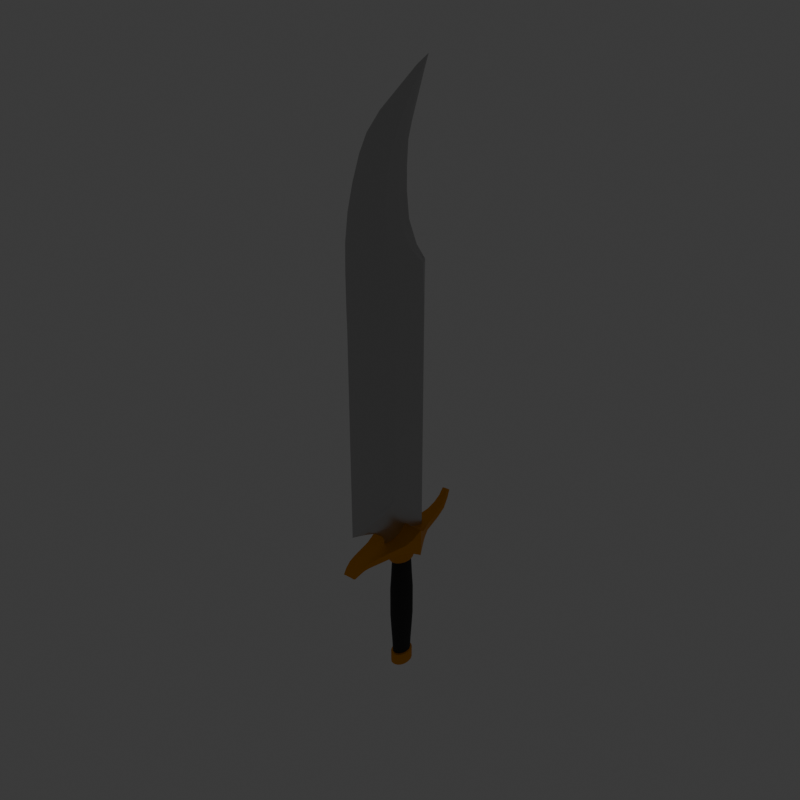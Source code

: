# Source: BowieKnifeNOTEXTURE_01.blend  (saved by Blender 4.5.90; exported with 4.5.12 LTS)
import bpy
from mathutils import Matrix  # noqa: F401  (used for matrix-valued properties, if any)

bpy.ops.wm.read_factory_settings(use_empty=True)
scene = bpy.context.scene
scene.name = 'Scene'

# ---- collections
col_collection = bpy.data.collections.new('Collection'); scene.collection.children.link(col_collection)

# ---- materials (node trees are filled in below, after node groups)
mat_material_003 = bpy.data.materials.new('Material.003')
mat_material_001 = bpy.data.materials.new('Material.001')
mat_material_002 = bpy.data.materials.new('Material.002')
mat_material_004 = bpy.data.materials.new('Material.004')
mat_material_006 = bpy.data.materials.new('Material.006')
mat_material_005 = bpy.data.materials.new('Material.005')
mat_material_013 = bpy.data.materials.new('Material.013')
mat_material_015 = bpy.data.materials.new('Material.015')
mat_material_016 = bpy.data.materials.new('Material.016')
mat_material_017 = bpy.data.materials.new('Material.017')
mat_material_018 = bpy.data.materials.new('Material.018')
mat_material_019 = bpy.data.materials.new('Material.019')
mat_material_020 = bpy.data.materials.new('Material.020')
mat_material_021 = bpy.data.materials.new('Material.021')

# ---- material node trees
mat_material_003.use_nodes = True; mat_material_003.node_tree.nodes.clear()
_N = mat_material_003.node_tree.nodes; _L = mat_material_003.node_tree.links
n0 = _N.new('ShaderNodeBsdfPrincipled'); n0.name = 'Principled BSDF'; n0.location = (10, 300)
n0.inputs[0].default_value = (0.5374, 0.5374, 0.5374, 1.0)
n0.inputs[1].default_value = 0.9016
n0.inputs[2].default_value = 0.3342
n1 = _N.new('ShaderNodeOutputMaterial'); n1.name = 'Material Output'; n1.location = (300, 300)
_L.new(n0.outputs[0], n1.inputs[0])
n1.is_active_output = True
mat_material_001.use_nodes = True; mat_material_001.node_tree.nodes.clear()
_N = mat_material_001.node_tree.nodes; _L = mat_material_001.node_tree.links
n0 = _N.new('ShaderNodeBsdfPrincipled'); n0.name = 'Principled BSDF'; n0.location = (10, 300)
n0.inputs[0].default_value = (0.4249, 0.4249, 0.4249, 1.0)
n0.inputs[1].default_value = 0.6477
n0.inputs[2].default_value = 0.5984
n1 = _N.new('ShaderNodeOutputMaterial'); n1.name = 'Material Output'; n1.location = (300, 300)
_L.new(n0.outputs[0], n1.inputs[0])
n1.is_active_output = True
mat_material_002.use_nodes = True; mat_material_002.node_tree.nodes.clear()
_N = mat_material_002.node_tree.nodes; _L = mat_material_002.node_tree.links
n0 = _N.new('ShaderNodeBsdfPrincipled'); n0.name = 'Principled BSDF'; n0.location = (10, 300)
n0.inputs[0].default_value = (0.3991, 0.3835, 0.3835, 1.0)
n0.inputs[1].default_value = 1.0
n0.inputs[2].default_value = 0.4983
n1 = _N.new('ShaderNodeOutputMaterial'); n1.name = 'Material Output'; n1.location = (300, 300)
n2 = _N.new('ShaderNodeTexNoise'); n2.name = 'Noise Texture'; n2.location = (-404, 209)
n2.inputs[2].default_value = -237.6
n2.inputs[3].default_value = 6.7
n2.inputs[4].default_value = 0.2667
n2.inputs[5].default_value = 5.2
n2.inputs[8].default_value = -1.0
_L.new(n0.outputs[0], n1.inputs[0])
n1.is_active_output = True
mat_material_004.use_nodes = True; mat_material_004.node_tree.nodes.clear()
_N = mat_material_004.node_tree.nodes; _L = mat_material_004.node_tree.links
n0 = _N.new('ShaderNodeBsdfPrincipled'); n0.name = 'Principled BSDF'; n0.location = (10, 300)
n0.inputs[0].default_value = (0.03193, 0.03193, 0.03193, 1.0)
n0.inputs[2].default_value = 0.8886
n1 = _N.new('ShaderNodeOutputMaterial'); n1.name = 'Material Output'; n1.location = (300, 300)
_L.new(n0.outputs[0], n1.inputs[0])
n1.is_active_output = True
mat_material_006.use_nodes = True; mat_material_006.node_tree.nodes.clear()
_N = mat_material_006.node_tree.nodes; _L = mat_material_006.node_tree.links
n0 = _N.new('ShaderNodeBsdfPrincipled'); n0.name = 'Principled BSDF'; n0.location = (10, 300)
n0.inputs[0].default_value = (0.111, 0.111, 0.111, 1.0)
n0.inputs[1].default_value = 0.5648
n1 = _N.new('ShaderNodeOutputMaterial'); n1.name = 'Material Output'; n1.location = (300, 300)
_L.new(n0.outputs[0], n1.inputs[0])
n1.is_active_output = True
mat_material_005.use_nodes = True; mat_material_005.node_tree.nodes.clear()
_N = mat_material_005.node_tree.nodes; _L = mat_material_005.node_tree.links
n0 = _N.new('ShaderNodeBsdfPrincipled'); n0.name = 'Principled BSDF'; n0.location = (10, 300)
n0.inputs[0].default_value = (0.02004, 0.02004, 0.02004, 1.0)
n0.inputs[27].default_value = (1.0, 0.844, 0.0574, 1.0)
n0.inputs[28].default_value = 8.7
n1 = _N.new('ShaderNodeOutputMaterial'); n1.name = 'Material Output'; n1.location = (300, 300)
_L.new(n0.outputs[0], n1.inputs[0])
n1.is_active_output = True
mat_material_013.use_nodes = True; mat_material_013.node_tree.nodes.clear()
_N = mat_material_013.node_tree.nodes; _L = mat_material_013.node_tree.links
n0 = _N.new('ShaderNodeBsdfPrincipled'); n0.name = 'Principled BSDF'; n0.location = (-200, 100)
n0.inputs[0].default_value = (0.8005, 0.3243, 0.000797, 1.0)
n0.inputs[1].default_value = 0.5699
n1 = _N.new('ShaderNodeOutputMaterial'); n1.name = 'Material Output'; n1.location = (200, 100)
_L.new(n0.outputs[0], n1.inputs[0])
n1.is_active_output = True
mat_material_015.use_nodes = True; mat_material_015.node_tree.nodes.clear()
_N = mat_material_015.node_tree.nodes; _L = mat_material_015.node_tree.links
n0 = _N.new('ShaderNodeBsdfPrincipled'); n0.name = 'Principled BSDF'; n0.location = (10, 300)
n0.inputs[0].default_value = (0.5374, 0.5374, 0.5374, 1.0)
n0.inputs[1].default_value = 0.9016
n0.inputs[2].default_value = 0.3342
n1 = _N.new('ShaderNodeOutputMaterial'); n1.name = 'Material Output'; n1.location = (300, 300)
_L.new(n0.outputs[0], n1.inputs[0])
n1.is_active_output = True
mat_material_016.use_nodes = True; mat_material_016.node_tree.nodes.clear()
_N = mat_material_016.node_tree.nodes; _L = mat_material_016.node_tree.links
n0 = _N.new('ShaderNodeBsdfPrincipled'); n0.name = 'Principled BSDF'; n0.location = (10, 300)
n0.inputs[0].default_value = (0.4249, 0.4249, 0.4249, 1.0)
n0.inputs[1].default_value = 0.6477
n0.inputs[2].default_value = 0.5984
n1 = _N.new('ShaderNodeOutputMaterial'); n1.name = 'Material Output'; n1.location = (300, 300)
_L.new(n0.outputs[0], n1.inputs[0])
n1.is_active_output = True
mat_material_017.use_nodes = True; mat_material_017.node_tree.nodes.clear()
_N = mat_material_017.node_tree.nodes; _L = mat_material_017.node_tree.links
n0 = _N.new('ShaderNodeBsdfPrincipled'); n0.name = 'Principled BSDF'; n0.location = (10, 300)
n0.inputs[0].default_value = (0.3991, 0.3835, 0.3835, 1.0)
n0.inputs[1].default_value = 1.0
n0.inputs[2].default_value = 0.4983
n1 = _N.new('ShaderNodeOutputMaterial'); n1.name = 'Material Output'; n1.location = (300, 300)
n2 = _N.new('ShaderNodeTexNoise'); n2.name = 'Noise Texture'; n2.location = (-404, 209)
n2.inputs[2].default_value = -237.6
n2.inputs[3].default_value = 6.7
n2.inputs[4].default_value = 0.2667
n2.inputs[5].default_value = 5.2
n2.inputs[8].default_value = -1.0
_L.new(n0.outputs[0], n1.inputs[0])
n1.is_active_output = True
mat_material_018.use_nodes = True; mat_material_018.node_tree.nodes.clear()
_N = mat_material_018.node_tree.nodes; _L = mat_material_018.node_tree.links
n0 = _N.new('ShaderNodeBsdfPrincipled'); n0.name = 'Principled BSDF'; n0.location = (10, 300)
n0.inputs[0].default_value = (0.03193, 0.03193, 0.03193, 1.0)
n0.inputs[2].default_value = 0.8886
n1 = _N.new('ShaderNodeOutputMaterial'); n1.name = 'Material Output'; n1.location = (300, 300)
_L.new(n0.outputs[0], n1.inputs[0])
n1.is_active_output = True
mat_material_019.use_nodes = True; mat_material_019.node_tree.nodes.clear()
_N = mat_material_019.node_tree.nodes; _L = mat_material_019.node_tree.links
n0 = _N.new('ShaderNodeBsdfPrincipled'); n0.name = 'Principled BSDF'; n0.location = (10, 300)
n0.inputs[0].default_value = (0.111, 0.111, 0.111, 1.0)
n0.inputs[1].default_value = 0.5648
n1 = _N.new('ShaderNodeOutputMaterial'); n1.name = 'Material Output'; n1.location = (300, 300)
_L.new(n0.outputs[0], n1.inputs[0])
n1.is_active_output = True
mat_material_020.use_nodes = True; mat_material_020.node_tree.nodes.clear()
_N = mat_material_020.node_tree.nodes; _L = mat_material_020.node_tree.links
n0 = _N.new('ShaderNodeBsdfPrincipled'); n0.name = 'Principled BSDF'; n0.location = (10, 300)
n0.inputs[0].default_value = (0.02004, 0.02004, 0.02004, 1.0)
n0.inputs[27].default_value = (1.0, 0.844, 0.0574, 1.0)
n0.inputs[28].default_value = 8.7
n1 = _N.new('ShaderNodeOutputMaterial'); n1.name = 'Material Output'; n1.location = (300, 300)
_L.new(n0.outputs[0], n1.inputs[0])
n1.is_active_output = True
mat_material_021.use_nodes = True; mat_material_021.node_tree.nodes.clear()
_N = mat_material_021.node_tree.nodes; _L = mat_material_021.node_tree.links
n0 = _N.new('ShaderNodeBsdfPrincipled'); n0.name = 'Principled BSDF'; n0.location = (-200, 100)
n0.inputs[0].default_value = (0.8005, 0.3243, 0.000797, 1.0)
n0.inputs[1].default_value = 0.5699
n1 = _N.new('ShaderNodeOutputMaterial'); n1.name = 'Material Output'; n1.location = (200, 100)
_L.new(n0.outputs[0], n1.inputs[0])
n1.is_active_output = True

# ---- world
world_world = bpy.data.worlds.new('World'); scene.world = world_world
world_world.use_nodes = True; world_world.node_tree.nodes.clear()
_N = world_world.node_tree.nodes; _L = world_world.node_tree.links
n0 = _N.new('ShaderNodeOutputWorld'); n0.name = 'World Output'; n0.location = (200, 100)
n1 = _N.new('ShaderNodeBackground'); n1.name = 'Background'; n1.location = (-200, 100)
n1.inputs[0].default_value = (0.05088, 0.05088, 0.05088, 1.0)
_L.new(n1.outputs[0], n0.inputs[0])
n0.is_active_output = True
world_world.color = (0.05088, 0.05088, 0.05088)
world_world.sun_shadow_jitter_overblur = 0.0

# ---- meshes
me_cube_002 = bpy.data.meshes.new('Cube.002')
me_cube_002.from_pydata([(-8.87e-09, 0.2738, 2.079), (-8.87e-09, 0.1827, 2.102), (0.1091, 0.2214, 2.089), (0.05677, 0.249, 2.084), (-8.87e-09, 0.3092, 1.286), (0.07642, 0.2033, 2.093), (-8.87e-09, -0.6855, 1.286), (0.2899, -0.1438, 1.287), (0.3483, 0.2295, 1.286), (-0.1057, -0.4707, 1.781), (-8.87e-09, 0.3287, 2.13), (-8.87e-09, 0.1855, 1.987), (-8.87e-09, -0.2624, 1.987), (0.2142, -0.276, 1.287), (-8.87e-09, 0.3114, 1.423), (-8.87e-09, -0.691, 1.423), (-8.87e-09, 0.1949, 1.491), (-8.87e-09, -0.6921, 1.491), (-8.87e-09, 0.3103, 1.354), (-0.2596, -0.3029, 1.78), (-8.87e-09, -0.6899, 1.354), (-8.87e-09, 0.06418, 1.693), (-8.87e-09, -0.6507, 1.693), (-8.87e-09, 0.08072, 1.868), (-8.87e-09, -0.5066, 1.868), (-8.87e-09, 0.09415, 1.592), (0.2301, -0.002316, 1.986), (-8.87e-09, -0.6865, 1.592), (0.118, 0.1179, 1.987), (0.1588, -0.07495, 1.986), (0.2997, -0.1636, 1.423), (0.3527, 0.2157, 1.423), (0.2066, -0.315, 1.423), (0.3046, -0.2151, 1.491), (0.2379, 0.06978, 1.491), (0.2096, -0.367, 1.491), (-0.1571, -0.0694, 1.781), (0.2948, -0.1438, 1.355), (0.3505, 0.2213, 1.355), (0.2036, -0.2948, 1.355), (0.3071, -0.2591, 1.693), (0.1576, -0.07128, 1.693), (0.2111, -0.392, 1.693), (0.3083, -0.178, 1.868), (0.1573, -0.02471, 1.868), (0.2118, -0.2948, 1.868), (-0.1091, 0.2214, 2.089), (-8.87e-09, 0.299, 0.3159), (-8.87e-09, -0.244, 0.3159), (0.3059, -0.2571, 1.592), (0.1924, -0.05311, 1.592), (0.2103, -0.405, 1.592), (0.2283, -0.1186, 0.316), (0.2563, -0.06512, 0.3161), (0.3332, 0.2329, 0.316), (-0.2114, -0.3653, 1.781), (-0.05677, 0.249, 2.084), (-0.3077, -0.2405, 1.78), (0.261, -0.1438, 0.5183), (-8.87e-09, 0.3021, 0.5185), (-8.87e-09, -0.6817, 0.4501), (0.3353, 0.2316, 0.5187), (0.1943, -0.2785, 0.4754), (-0.07642, 0.2033, 2.093), (-0.09431, -0.3027, 1.927), (0.2616, -0.1438, 0.5286), (-0.2614, -0.1438, 0.5232), (-0.1243, -0.2785, 0.4809), (-0.05856, -0.4907, 0.4632), (-0.2468, -0.173, 0.508), (-0.2299, -0.1425, 1.927), (-0.1392, 0.03934, 1.927), (-0.1874, -0.1929, 1.927), (0.2598, -0.1371, 0.423), (-8.87e-09, 0.3018, 0.4226), (-8.87e-09, -0.4893, 0.4226), (0.3348, 0.2316, 0.4229), (0.2283, -0.236, 0.4229), (-0.2724, -0.09214, 1.927), (0.2575, -0.06512, 0.3491), (-8.87e-09, 0.2993, 0.3488), (-8.87e-09, -0.2529, 0.3488), (0.3337, 0.2328, 0.3489), (0.2283, -0.1185, 0.349), (-0.1064, -0.2361, 0.3489), (-0.1299, -0.4165, 0.4228), (0.05856, -0.4907, 0.4632), (-8.87e-09, -0.2044, 0.3161), (-8.87e-09, 0.087, 0.316), (-8.87e-09, -0.1438, 0.3161), (-0.09158, -0.4907, 0.4573), (-0.1018, -0.4923, 1.355), (-0.2899, -0.1438, 1.287), (-0.3483, 0.2295, 1.286), (-0.2142, -0.276, 1.287), (0.2315, -0.172, 1.287), (0.2532, -0.2393, 1.423), (0.1944, -0.0326, 1.986), (-0.1048, -0.5295, 1.491), (0.09275, 0.2124, 2.091), (0.2492, -0.2193, 1.355), (0.2571, -0.291, 1.491), (0.2591, -0.3256, 1.693), (-0.1033, -0.503, 1.423), (-0.2301, -0.002316, 1.986), (0.2601, -0.2364, 1.868), (-0.118, 0.1179, 1.987), (0.2581, -0.331, 1.592), (0.2581, -0.08215, 0.3161), (-0.1588, -0.07495, 1.986), (-0.2997, -0.1636, 1.423), (0.2464, -0.173, 0.5029), (0.2468, -0.173, 0.508), (0.2598, -0.1691, 0.423), (-0.3527, 0.2157, 1.423), (0.2586, -0.08207, 0.349), (-0.2066, -0.315, 1.423), (-0.08067, -0.1627, 1.987), (-8.87e-09, -0.1646, 0.3161), (-0.1003, -0.4916, 1.286), (-0.3046, -0.2151, 1.491), (-0.2379, 0.06978, 1.491), (0.1052, -0.5457, 1.592), (0.1055, -0.5213, 1.693), (0.1059, -0.404, 1.868), (0.1064, -0.2275, 0.316), (0.04143, 0.193, 2.097), (0.1003, -0.4916, 1.286), (0.08067, -0.1627, 1.987), (0.1033, -0.503, 1.423), (0.1048, -0.5295, 1.491), (0.1018, -0.4923, 1.355), (0.09158, -0.4907, 0.4573), (-0.3356, 0.2315, 0.5236), (0.1299, -0.4165, 0.4228), (0.1064, -0.2361, 0.3489), (-8.87e-09, 0.1281, 1.928), (-8.87e-09, -0.4186, 1.928), (0.2724, -0.09214, 1.927), (0.1874, -0.1929, 1.927), (0.1392, 0.03934, 1.927), (-0.2096, -0.367, 1.491), (-0.04143, 0.193, 2.097), (-0.1064, -0.2275, 0.316), (-0.2948, -0.1438, 1.355), (0.2299, -0.1425, 1.927), (0.09431, -0.3027, 1.927), (-8.87e-09, 0.06435, 1.781), (-8.87e-09, -0.59, 1.781), (0.3077, -0.2405, 1.78), (-0.3505, 0.2213, 1.355), (-0.2036, -0.2948, 1.355), (-0.1059, -0.404, 1.868), (0.2114, -0.3653, 1.781), (0.1571, -0.0694, 1.781), (-0.1055, -0.5213, 1.693), (0.2596, -0.3029, 1.78), (0.1057, -0.4707, 1.781), (-0.3071, -0.2591, 1.693), (-0.1576, -0.07128, 1.693), (-0.2111, -0.392, 1.693), (-0.1052, -0.5457, 1.592), (-0.3083, -0.178, 1.868), (-0.1573, -0.02471, 1.868), (-0.2586, -0.08207, 0.349), (-0.2598, -0.1691, 0.423), (0.1243, -0.2785, 0.4809), (-0.2118, -0.2948, 1.868), (-0.3059, -0.2571, 1.592), (-0.1924, -0.05311, 1.592), (-0.2103, -0.405, 1.592), (-0.2283, -0.1186, 0.316), (-0.2563, -0.06512, 0.3161), (-0.3332, 0.2329, 0.316), (-0.261, -0.1438, 0.5183), (-0.3353, 0.2316, 0.5187), (-0.1943, -0.2785, 0.4754), (-0.2464, -0.173, 0.5029), (0.3356, 0.2316, 0.5236), (-8.87e-09, -0.6785, 0.456), (-8.87e-09, 0.3022, 0.5233), (-0.2598, -0.1371, 0.423), (-0.3348, 0.2316, 0.4229), (-0.2283, -0.236, 0.4229), (-0.2575, -0.06512, 0.3491), (-0.3337, 0.2328, 0.3489), (-0.2581, -0.08215, 0.3161), (-0.2581, -0.331, 1.592), (-0.2283, -0.1185, 0.349), (-0.2315, -0.172, 1.287), (-0.2601, -0.2364, 1.868), (-0.2591, -0.3256, 1.693), (-0.2532, -0.2393, 1.423), (-0.1944, -0.0326, 1.986), (-0.09275, 0.2124, 2.091), (-0.2492, -0.2193, 1.355), (-0.2571, -0.291, 1.491), (-8.87e-09, -0.2831, 0.3699), (-0.2589, -0.08203, 0.3696), (-0.2283, -0.1264, 0.3696), (-0.2581, -0.06512, 0.3696), (-0.1048, -0.2569, 0.37), (0.1048, -0.2569, 0.37), (-0.334, 0.2328, 0.3695), (0.2589, -0.08203, 0.3696), (0.2283, -0.1264, 0.3696), (0.334, 0.2328, 0.3695), (-8.87e-09, 0.2994, 0.3693), (0.2581, -0.06512, 0.3696), (0.2592, -0.08849, 0.4001), (-8.87e-09, 0.3017, 0.3997), (-8.87e-09, -0.3798, 0.4022), (0.3345, 0.2317, 0.4), (0.2283, -0.1802, 0.4), (-0.2592, -0.08849, 0.4001), (-0.3345, 0.2317, 0.4), (0.2595, -0.1148, 0.4001), (0.1183, -0.3386, 0.4023), (-0.1183, -0.3386, 0.4023), (-0.2283, -0.1802, 0.4), (-0.2595, -0.1148, 0.4001), (0.2614, -0.1438, 0.5232), (-8.87e-09, 0.3023, 0.5287), (-8.87e-09, -0.6786, 0.4619), (0.3356, 0.2315, 0.529), (0.07837, -0.2784, 0.4866), (-0.3356, 0.2315, 0.529), (0.03693, -0.4907, 0.469), (-0.03693, -0.4907, 0.469), (-0.07837, -0.2784, 0.4866), (-0.2616, -0.1438, 0.5286), (-0.2093, -0.173, 0.5135), (0.2093, -0.173, 0.5135), (0.2604, -0.1438, 0.4676), (-8.87e-09, 0.302, 0.4675), (-8.87e-09, -0.5888, 0.4373), (0.335, 0.2316, 0.4677), (0.2113, -0.2606, 0.4461), (-0.2604, -0.1438, 0.4676), (-0.2531, -0.1744, 0.4599), (-0.335, 0.2316, 0.4677), (0.2531, -0.1744, 0.4599), (0.1107, -0.4569, 0.437), (-0.2113, -0.2606, 0.4461), (-0.1107, -0.4569, 0.437), (0.471, -0.04494, 0.1328), (-0.471, -0.04494, 0.1328), (-6.791e-09, 0.1174, 0.1328), (-6.791e-09, -0.1174, 0.1328), (0.3607, -0.08303, 0.1328), (0.1956, -0.1085, 0.1328), (0.1956, 0.1085, 0.1328), (0.3607, 0.08303, 0.1328), (0.471, 0.04494, 0.1328), (0.5097, 0.0, 0.1328), (-0.3607, -0.08303, 0.1328), (-0.1956, -0.1085, 0.1328), (-0.1956, 0.1085, 0.1328), (-0.3607, 0.08303, 0.1328), (-0.471, 0.04494, 0.1328), (-0.5097, 0.0, 0.1328), (0.3617, -0.08325, -0.1338), (0.1962, -0.1088, -0.1338), (0.1962, 0.1088, -0.1338), (0.3617, 0.08325, -0.1338), (0.4722, 0.04506, -0.1338), (0.5111, 0.0, -0.1338), (-0.3617, -0.08325, -0.1338), (-0.1962, -0.1088, -0.1338), (-0.1962, 0.1088, -0.1338), (-0.3617, 0.08325, -0.1338), (0.4722, -0.04506, -0.1338), (-0.4722, 0.04506, -0.1338), (-6.791e-09, 0.1177, -0.1338), (-6.791e-09, -0.1177, -0.1338), (0.4285, -0.04089, 0.2108), (-0.5111, 0.0, -0.1338), (-6.791e-09, 0.1068, 0.2108), (-6.791e-09, -0.1068, 0.2108), (-0.4722, -0.04506, -0.1338), (0.3282, -0.07554, 0.2108), (0.178, -0.0987, 0.2108), (0.178, 0.0987, 0.2108), (0.3282, 0.07554, 0.2108), (0.4285, 0.04089, 0.2108), (0.4637, 0.0, 0.2108), (-0.4285, -0.04089, 0.2108), (-0.3282, -0.07554, 0.2108), (-0.178, -0.0987, 0.2108), (0.3282, -0.07554, -0.1955), (0.178, -0.0987, -0.1955), (0.178, 0.0987, -0.1955), (0.3282, 0.07554, -0.1955), (0.4285, 0.04089, -0.1955), (0.4637, 0.0, -0.1955), (-0.178, 0.0987, 0.2108), (-0.3282, 0.07554, 0.2108), (-0.4285, 0.04089, 0.2108), (-0.4637, 0.0, 0.2108), (0.4285, -0.04089, -0.1955), (-0.3282, -0.07554, -0.1955), (-6.791e-09, 0.1068, -0.1955), (-6.791e-09, -0.1068, -0.1955), (0.5172, -0.04935, -0.06327), (0.5172, -0.04935, 0.06327), (-0.178, -0.0987, -0.1955), (-0.178, 0.0987, -0.1955), (-6.791e-09, 0.1289, -0.06327), (-6.791e-09, 0.1289, 0.06327), (-6.791e-09, -0.1289, -0.06327), (-6.791e-09, -0.1289, 0.06327), (-0.3282, 0.07554, -0.1955), (-0.4285, 0.04089, -0.1955), (-0.4637, 0.0, -0.1955), (-0.4285, -0.04089, -0.1955), (0.3961, -0.09117, 0.06327), (0.3961, -0.09117, -0.06327), (0.2148, -0.1191, 0.06327), (0.2148, -0.1191, -0.06327), (0.2148, 0.1191, 0.06327), (0.2148, 0.1191, -0.06327), (0.3961, 0.09117, 0.06327), (0.3961, 0.09117, -0.06327), (0.5172, 0.04935, 0.06327), (0.5172, 0.04935, -0.06327), (0.5597, 0.0, 0.06327), (0.5597, 0.0, -0.06327), (-0.5172, -0.04935, -0.06327), (-0.5172, -0.04935, 0.06327), (-0.3961, -0.09117, 0.06327), (-0.3961, -0.09117, -0.06327), (0.3109, -0.07158, -0.244), (0.1687, -0.09352, -0.244), (0.1687, 0.09352, -0.244), (0.3109, 0.07158, -0.244), (0.406, 0.03874, -0.244), (0.4394, 0.0, -0.244), (-0.2148, -0.1191, 0.06327), (-0.2148, -0.1191, -0.06327), (-0.2148, 0.1191, 0.06327), (-0.2148, 0.1191, -0.06327), (0.406, -0.03874, -0.244), (-0.3961, 0.09117, 0.06327), (-6.791e-09, 0.1012, -0.244), (-6.791e-09, -0.1012, -0.244), (-0.3961, 0.09117, -0.06327), (-0.5172, 0.04935, 0.06327), (-0.5172, 0.04935, -0.06327), (-0.5597, 0.0, 0.06327), (-0.5597, 0.0, -0.06327), (-0.3109, -0.07158, -0.244), (-0.1687, -0.09352, -0.244), (-0.1687, 0.09352, -0.244), (-0.3109, 0.07158, -0.244), (-0.406, 0.03874, -0.244), (-0.4394, 0.0, -0.244), (-0.406, -0.03874, -0.244), (0.3742, -0.08613, -0.2463), (0.203, -0.1125, -0.2463), (0.203, 0.1125, -0.2463), (0.3742, 0.08613, -0.2463), (0.4886, 0.04662, -0.2463), (0.5287, 0.0, -0.2463), (0.4886, -0.04662, -0.2463), (-3.663e-09, 0.1218, -0.2463), (-3.663e-09, -0.1218, -0.2463), (-0.3742, -0.08613, -0.2463), (-0.203, -0.1125, -0.2463), (-0.203, 0.1125, -0.2463), (-0.3742, 0.08613, -0.2463), (-0.4886, 0.04662, -0.2463), (-0.5287, 0.0, -0.2463), (-0.4886, -0.04662, -0.2463), (0.3742, -0.08613, -0.2961), (0.203, -0.1125, -0.2961), (0.203, 0.1125, -0.2961), (0.3742, 0.08613, -0.2961), (0.4886, 0.04662, -0.2961), (0.5287, 0.0, -0.2961), (0.4886, -0.04662, -0.2961), (-3.663e-09, 0.1218, -0.2961), (-3.663e-09, -0.1218, -0.2961), (-0.3742, -0.08613, -0.2961), (-0.203, -0.1125, -0.2961), (-0.203, 0.1125, -0.2961), (-0.3742, 0.08613, -0.2961), (-0.4886, 0.04662, -0.2961), (-0.5287, 0.0, -0.2961), (-0.4886, -0.04662, -0.2961), (0.3333, -0.07673, -0.3018), (0.1808, -0.1003, -0.3018), (0.1808, 0.1003, -0.3018), (0.3333, 0.07673, -0.3018), (0.4352, 0.04153, -0.3018), (0.471, 0.0, -0.3018), (0.4352, -0.04153, -0.3018), (-3.021e-09, 0.1085, -0.3018), (-3.021e-09, -0.1085, -0.3018), (-0.3333, -0.07673, -0.3018), (-0.1808, -0.1003, -0.3018), (-0.1808, 0.1003, -0.3018), (-0.3333, 0.07673, -0.3018), (-0.4352, 0.04153, -0.3018), (-0.471, 0.0, -0.3018), (-0.4352, -0.04153, -0.3018), (0.4285, -0.04089, 0.2522), (-6.791e-09, 0.1068, 0.2522), (-6.791e-09, -0.1068, 0.2522), (0.3282, -0.07554, 0.2522), (0.178, -0.0987, 0.2522), (0.178, 0.0987, 0.2522), (0.3282, 0.07554, 0.2522), (0.4285, 0.04089, 0.2522), (0.4637, 0.0, 0.2522), (-0.4285, -0.04089, 0.2522), (-0.3282, -0.07554, 0.2522), (-0.178, -0.0987, 0.2522), (-0.178, 0.0987, 0.2522), (-0.3282, 0.07554, 0.2522), (-0.4285, 0.04089, 0.2522), (-0.4637, 0.0, 0.2522), (-6.789e-09, 0.3961, 0.3007), (-6.789e-09, -0.503, 0.3034), (-0.8094, -0.328, 0.3008), (-0.6199, -0.5045, 0.3033), (-0.3362, -0.503, 0.3034), (-0.4052, 0.395, 0.3007), (-0.6099, 0.2653, 0.3007), (-0.8755, 0.1685, 0.2961), (-1.402, -0.003463, 0.2648), (0.8094, -0.328, 0.3008), (0.6199, -0.5045, 0.3033), (0.3362, -0.503, 0.3034), (-6.789e-09, 0.3961, 0.3283), (0.4052, 0.395, 0.3007), (0.6099, 0.2653, 0.3007), (0.8755, 0.1685, 0.2961), (1.402, -0.003463, 0.2648), (-0.8094, -0.328, 0.3282), (-0.6199, -0.5045, 0.3256), (-0.4052, 0.395, 0.3283), (-0.6099, 0.2653, 0.3283), (-0.8755, 0.1685, 0.3338), (-1.402, -0.003463, 0.3794), (0.08183, 0.6606, 0.4001), (0.08183, 0.6964, 0.3912), (0.1052, 0.6164, 0.3711), (0.1052, 0.6566, 0.3612), (0.8094, -0.328, 0.3282), (0.6199, -0.5045, 0.3256), (0.1358, 0.5549, 0.3497), (0.4052, 0.395, 0.3283), (0.6099, 0.2653, 0.3283), (0.1358, 0.5878, 0.3281), (0.1613, 0.4661, 0.3345), (0.1613, 0.4895, 0.3088), (0.2026, 0.3955, 0.3283), (0.8755, 0.1685, 0.3338), (1.402, -0.003463, 0.3794), (-6.789e-09, -0.6173, 0.3023), (-0.2663, -0.6172, 0.3023), (-0.4909, -0.6186, 0.302), (-6.789e-09, -0.6377, 0.318), (-0.2663, -0.6377, 0.318), (-0.4909, -0.6375, 0.3181), (0.2026, 0.3955, 0.3007), (-6.789e-09, -0.7184, 0.2824), (-0.1865, -0.7184, 0.2824), (-0.3439, -0.7203, 0.2821), (-6.789e-09, -0.7409, 0.2881), (-0.1865, -0.7409, 0.2881), (-0.3439, -0.7427, 0.2879), (-0.08183, 0.6606, 0.4001), (-0.08183, 0.6964, 0.3912), (-0.3013, -0.5704, 0.3236), (-6.789e-09, -0.5704, 0.3236), (-0.5554, -0.5701, 0.3237), (-0.5554, -0.5604, 0.3041), (-0.3013, -0.5589, 0.3043), (-6.789e-09, -0.5589, 0.3043), (-0.4148, -0.6974, 0.3053), (-0.4148, -0.6742, 0.292), (-0.225, -0.7141, 0.2802), (-0.225, -0.6984, 0.305), (-6.789e-09, -0.7141, 0.2802), (-0.1052, 0.6164, 0.3711), (-6.789e-09, -0.6984, 0.305), (-0.1052, 0.6566, 0.3612), (-0.1358, 0.5549, 0.3497), (-0.1358, 0.5878, 0.3281), (-0.1613, 0.4661, 0.3345), (-0.1613, 0.4895, 0.3088), (0.2663, -0.6172, 0.3023), (0.4909, -0.6186, 0.302), (-0.2026, 0.3955, 0.3283), (-0.2026, 0.3955, 0.3007), (1.106, -0.1654, 0.3337), (1.106, -0.1654, 0.2961), (0.2663, -0.6377, 0.318), (0.4909, -0.6375, 0.3181), (0.1865, -0.7184, 0.2824), (0.3439, -0.7203, 0.2821), (0.1865, -0.7409, 0.2881), (0.3439, -0.7427, 0.2879), (0.3013, -0.5704, 0.3236), (0.5554, -0.5701, 0.3237), (0.5554, -0.5604, 0.3041), (0.3013, -0.5589, 0.3043), (0.4148, -0.6974, 0.3053), (0.4148, -0.6742, 0.292), (0.225, -0.7141, 0.2802), (0.225, -0.6984, 0.305), (-1.106, -0.1654, 0.3337), (-1.106, -0.1654, 0.2961), (-6.789e-09, 0.49, 0.3088), (-0.3226, 0.489, 0.3087), (-6.789e-09, 0.4666, 0.3346), (-0.3226, 0.4656, 0.3345), (0.3226, 0.4656, 0.3345), (0.3226, 0.489, 0.3087), (-6.789e-09, 0.5882, 0.3283), (-0.2715, 0.5873, 0.328), (-6.789e-09, 0.5554, 0.3499), (-0.2715, 0.5545, 0.3496), (0.2715, 0.5545, 0.3496), (0.2715, 0.5873, 0.328), (-6.789e-09, 0.6568, 0.3614), (-0.2104, 0.6563, 0.361), (-6.789e-09, 0.6166, 0.3713), (-0.2104, 0.6161, 0.3709), (0.2104, 0.6161, 0.3709), (0.2104, 0.6563, 0.361), (-6.789e-09, 0.6967, 0.3914), (-0.1637, 0.6961, 0.3911), (-6.789e-09, 0.6609, 0.4003), (-0.1637, 0.6603, 0.3999), (0.1637, 0.6603, 0.3999), (0.1637, 0.6961, 0.3911), (-0.7011, -0.003463, 0.3794), (-6.789e-09, -0.003463, 0.3794), (0.7011, -0.003463, 0.3794), (-0.5532, -0.1654, 0.3337), (-6.789e-09, -0.1654, 0.3337), (0.5532, -0.1654, 0.3337), (-0.4377, 0.1685, 0.3338), (-6.789e-09, 0.1685, 0.3338), (0.4377, 0.1685, 0.3338), (0.3336, -0.5047, 0.3253), (0.4262, -0.328, 0.3278), (-1.132e-08, -0.5047, 0.3252), (1.74e-08, -0.328, 0.3277), (-0.3336, -0.5047, 0.3253), (-0.4262, -0.328, 0.3278), (-0.3472, 0.2656, 0.3283), (-9.812e-09, 0.2658, 0.3283), (0.3472, 0.2656, 0.3283), (0.5532, -0.1654, 0.2961), (-6.789e-09, -0.1654, 0.2961), (-0.5532, -0.1654, 0.2961), (-0.7011, -0.003463, 0.2648), (-6.789e-09, -0.003463, 0.2648), (0.7011, -0.003463, 0.2648), (0.3531, 0.2656, 0.3007), (0.4504, 0.1686, 0.2961), (-8.301e-09, 0.2659, 0.3007), (-6.789e-09, 0.1687, 0.2961), (-0.3531, 0.2656, 0.3007), (-0.4504, 0.1686, 0.2961), (-0.4281, -0.3273, 0.3011), (-3.098e-08, -0.3274, 0.3012), (0.4281, -0.3273, 0.3011), (-1.254, -0.08443, 0.3486), (1.254, -0.08443, 0.3486), (-1.254, -0.08443, 0.2847), (1.254, -0.08443, 0.2847), (-0.6272, -0.08443, 0.3486), (-6.789e-09, -0.08443, 0.3486), (0.6272, -0.08443, 0.3486), (-0.6272, -0.08443, 0.2847), (-6.789e-09, -0.08443, 0.2847), (0.6272, -0.08443, 0.2847), (-1.139, 0.08253, 0.2847), (-1.139, 0.08253, 0.3486), (1.139, 0.08253, 0.2847), (1.139, 0.08253, 0.3486), (-0.5694, 0.08253, 0.3486), (-6.789e-09, 0.08253, 0.3486), (0.5694, 0.08253, 0.3486), (0.5758, 0.08256, 0.2847), (-6.789e-09, 0.08261, 0.2847), (-0.5758, 0.08256, 0.2847), (0.4285, -0.04089, 0.2108), (-6.791e-09, 0.1068, 0.2108), (-6.791e-09, -0.1068, 0.2108), (0.3282, -0.07554, 0.2108), (0.178, -0.0987, 0.2108), (0.178, 0.0987, 0.2108), (0.3282, 0.07554, 0.2108), (0.4285, 0.04089, 0.2108), (0.4637, 0.0, 0.2108), (-0.4285, -0.04089, 0.2108), (-0.3282, -0.07554, 0.2108), (-0.178, -0.0987, 0.2108), (-0.178, 0.0987, 0.2108), (-0.3282, 0.07554, 0.2108), (-0.4285, 0.04089, 0.2108), (-0.4637, 0.0, 0.2108), (0.5288, -0.05332, 0.2144), (-8.728e-09, 0.1289, 0.2144), (-8.728e-09, -0.1346, 0.2144), (0.405, -0.09609, 0.2144), (0.2197, -0.1247, 0.2144), (0.2197, 0.1189, 0.2144), (0.405, 0.09035, 0.2144), (0.5288, 0.04759, 0.2144), (0.5722, -0.002867, 0.2144), (0.5757, -0.0578, 0.2221), (-8.728e-09, 0.1406, 0.2221), (-8.728e-09, -0.1463, 0.2221), (0.4409, -0.1044, 0.2221), (0.2392, -0.1355, 0.2221), (0.2392, 0.1297, 0.2221), (0.4409, 0.09863, 0.2221), (0.5757, 0.05207, 0.2221), (0.6231, -0.002867, 0.2221), (0.6394, -0.1008, 0.2923), (-0.5288, -0.05332, 0.2144), (-8.455e-09, 0.2529, 0.2923), (-8.455e-09, -0.2587, 0.2923), (0.4897, -0.1838, 0.2923), (0.2656, -0.2393, 0.2923), (0.2656, 0.2336, 0.2923), (0.4897, 0.1781, 0.2923), (0.6394, 0.09507, 0.2923), (0.692, -0.002867, 0.2923), (-0.405, -0.09609, 0.2144), (-0.2197, -0.1247, 0.2144), (-0.2197, 0.1189, 0.2144), (-0.405, 0.09035, 0.2144), (-0.5288, 0.04759, 0.2144), (-0.5722, -0.002867, 0.2144), (0.6369, 0.003126, 0.2582), (0.5885, 0.0742, 0.2582), (0.5885, -0.06795, 0.2582), (-0.5757, -0.0578, 0.2221), (0.4507, -0.1282, 0.2582), (-8.728e-09, -0.1825, 0.2582), (0.4507, 0.1344, 0.2582), (0.2445, 0.1747, 0.2582), (-8.728e-09, 0.1888, 0.2582), (0.2445, -0.1684, 0.2582), (-0.4409, -0.1044, 0.2221), (-0.2392, -0.1355, 0.2221), (-0.2392, 0.1297, 0.2221), (-0.4409, 0.09863, 0.2221), (-0.5757, 0.05207, 0.2221), (-0.6231, -0.002867, 0.2221), (-0.6394, -0.1008, 0.2923), (-0.4897, -0.1838, 0.2923), (-0.2656, -0.2393, 0.2923), (-0.2656, 0.2336, 0.2923), (-0.4897, 0.1781, 0.2923), (-0.6394, 0.09507, 0.2923), (-0.692, -0.002867, 0.2923), (-0.6369, 0.003126, 0.2582), (-0.5885, 0.0742, 0.2582), (-0.5885, -0.06795, 0.2582), (-0.4507, -0.1282, 0.2582), (-0.4507, 0.1344, 0.2582), (-0.2445, 0.1747, 0.2582), (-0.2445, -0.1684, 0.2582), (0.6559, -0.1033, 0.3028), (-6.791e-09, 0.2595, 0.3028), (-6.791e-09, -0.2652, 0.3028), (0.5023, -0.1885, 0.3028), (0.2725, -0.2454, 0.3028), (0.2725, 0.2396, 0.3028), (0.5023, 0.1827, 0.3028), (0.6559, 0.09759, 0.3028), (0.7098, -0.002867, 0.3028), (-0.6559, -0.1033, 0.3028), (-0.5023, -0.1885, 0.3028), (-0.2725, -0.2454, 0.3028), (-0.2725, 0.2396, 0.3028), (-0.5023, 0.1827, 0.3028), (-0.6559, 0.09759, 0.3028), (-0.7098, -0.002867, 0.3028)], [], [(5, 99, 2, 10), (131, 39, 32, 129), (57, 36, 159, 158), (2, 3, 10), (61, 59, 180, 178), (47, 88, 173), (55, 9, 152, 167), (57, 158, 191, 19), (144, 150, 93, 92), (132, 62, 166, 86), (224, 222, 4, 8), (192, 195, 151, 116), (149, 40, 41, 154), (100, 39, 13, 95), (63, 10, 46, 194), (107, 51, 35, 101), (191, 187, 170, 160), (11, 0, 3, 28), (3, 0, 10), (131, 127, 13, 39), (37, 7, 8, 38), (242, 237, 62, 132), (33, 30, 31, 34), (115, 83, 52, 108), (1, 126, 5, 10), (70, 190, 167, 72), (187, 196, 141, 170), (30, 37, 38, 31), (18, 14, 31, 38), (126, 128, 29, 5), (173, 185, 80, 47), (98, 161, 170, 141), (4, 93, 150, 18), (101, 35, 32, 96), (120, 110, 192, 196), (227, 225, 13, 127), (136, 11, 28, 140), (146, 139, 29, 128), (99, 5, 29, 97), (147, 36, 163, 23), (96, 32, 39, 100), (14, 16, 34, 31), (226, 93, 4, 222), (175, 133, 180, 59), (122, 51, 42, 123), (130, 129, 32, 35), (194, 193, 109, 63), (161, 155, 160, 170), (91, 103, 116, 151), (4, 18, 38, 8), (2, 26, 28, 3), (142, 63, 109, 117), (147, 23, 44, 154), (171, 87, 48, 143), (40, 49, 50, 41), (130, 35, 51, 122), (25, 21, 41, 50), (49, 33, 34, 50), (46, 104, 193, 194), (195, 189, 94, 151), (244, 90, 176, 243), (110, 144, 195, 192), (138, 43, 44, 140), (145, 139, 45, 105), (156, 153, 42, 102), (102, 42, 51, 107), (164, 186, 171, 188), (46, 56, 106, 104), (16, 25, 50, 34), (66, 133, 175, 174), (184, 185, 173, 172), (1, 142, 117, 12), (66, 174, 177, 69), (104, 78, 70, 193), (56, 10, 0), (79, 53, 54, 82), (78, 71, 163, 162), (17, 98, 103, 15), (172, 173, 88, 89), (21, 159, 36, 147), (168, 169, 121, 120), (223, 6, 119, 228), (162, 57, 19, 190), (198, 164, 188, 199), (230, 226, 133, 66), (221, 58, 61, 178), (152, 64, 72, 167), (1, 10, 63, 142), (172, 89, 118, 186), (112, 166, 62, 111), (236, 234, 59, 61), (230, 66, 69, 231), (217, 134, 75, 211), (171, 143, 84, 188), (60, 179, 68, 90), (65, 221, 178, 224), (120, 121, 114, 110), (232, 225, 166, 112), (241, 237, 77, 113), (11, 106, 56, 0), (233, 73, 76, 236), (16, 121, 169, 25), (212, 210, 74, 76), (125, 135, 81, 48), (46, 10, 56), (238, 240, 182, 181), (54, 47, 80, 82), (158, 159, 169, 168), (90, 68, 67, 176), (20, 15, 103, 91), (208, 79, 82, 206), (157, 124, 24, 148), (143, 48, 81, 84), (47, 54, 88), (108, 52, 87, 118), (14, 114, 121, 16), (219, 218, 85, 183), (53, 89, 88, 54), (52, 125, 48, 87), (91, 151, 94, 119), (228, 119, 94, 229), (53, 108, 118, 89), (24, 137, 64, 152), (204, 205, 83, 115), (218, 211, 75, 85), (233, 241, 113, 73), (65, 232, 112, 221), (110, 114, 150, 144), (221, 112, 111, 58), (208, 204, 115, 79), (136, 71, 106, 11), (239, 165, 183, 243), (215, 182, 74, 210), (60, 132, 86, 179), (64, 117, 109, 72), (40, 102, 107, 49), (149, 156, 102, 40), (138, 145, 105, 43), (196, 192, 116, 141), (240, 175, 59, 234), (30, 96, 100, 37), (2, 99, 97, 26), (33, 101, 96, 30), (79, 115, 108, 53), (49, 107, 101, 33), (37, 100, 95, 7), (144, 92, 189, 195), (18, 150, 114, 14), (153, 45, 124, 157), (52, 83, 135, 125), (213, 77, 134, 217), (200, 203, 185, 184), (17, 130, 122, 27), (17, 15, 129, 130), (27, 122, 123, 22), (137, 146, 128, 12), (223, 227, 127, 6), (1, 12, 128, 126), (235, 242, 132, 60), (20, 6, 127, 131), (20, 131, 129, 15), (24, 124, 146, 137), (26, 97, 145, 138), (19, 191, 160, 55), (25, 169, 159, 21), (155, 22, 148, 9), (97, 29, 139, 145), (26, 138, 140, 28), (124, 45, 139, 146), (23, 136, 140, 44), (98, 141, 116, 103), (69, 177, 176, 67), (42, 153, 157, 123), (43, 105, 156, 149), (158, 168, 187, 191), (9, 148, 24, 152), (123, 157, 148, 22), (190, 19, 55, 167), (184, 172, 186, 164), (105, 45, 153, 156), (21, 147, 154, 41), (186, 118, 87, 171), (43, 149, 154, 44), (78, 162, 190, 70), (238, 181, 165, 239), (231, 69, 67, 229), (20, 91, 119, 6), (27, 22, 155, 161), (137, 12, 117, 64), (17, 27, 161, 98), (235, 60, 90, 244), (201, 84, 81, 197), (162, 163, 36, 57), (23, 163, 71, 136), (160, 155, 9, 55), (193, 70, 72, 109), (104, 106, 71, 78), (168, 120, 196, 187), (200, 184, 164, 198), (219, 220, 198, 199), (135, 83, 205, 202), (185, 203, 207, 80), (82, 80, 207, 206), (84, 201, 199, 188), (218, 219, 199, 201), (211, 218, 201, 197), (217, 211, 197, 202), (213, 217, 202, 205), (81, 135, 202, 197), (216, 213, 205, 204), (209, 216, 204, 208), (181, 182, 215, 214), (212, 209, 208, 206), (73, 113, 216, 209), (210, 212, 206, 207), (215, 210, 207, 203), (214, 215, 203, 200), (113, 77, 213, 216), (73, 209, 212, 76), (220, 214, 200, 198), (165, 220, 219, 183), (181, 214, 220, 165), (189, 231, 229, 94), (179, 86, 227, 223), (7, 95, 232, 65), (68, 228, 229, 67), (95, 13, 225, 232), (7, 65, 224, 8), (92, 230, 231, 189), (92, 93, 226, 230), (179, 223, 228, 68), (133, 226, 222, 180), (86, 166, 225, 227), (178, 180, 222, 224), (75, 235, 244, 85), (174, 238, 239, 177), (75, 134, 242, 235), (182, 240, 234, 74), (177, 239, 243, 176), (58, 111, 241, 233), (174, 175, 240, 238), (58, 233, 236, 61), (111, 62, 237, 241), (76, 74, 234, 236), (85, 244, 243, 183), (134, 77, 237, 242), (285, 254, 253, 284), (280, 249, 245, 275), (283, 252, 251, 282), (281, 250, 249, 280), (338, 330, 267, 268), (296, 295, 257, 258), (284, 253, 252, 283), (345, 340, 269, 270), (287, 286, 246, 255), (298, 297, 259, 260), (288, 287, 255, 256), (272, 270, 311, 312), (318, 262, 261, 316), (322, 264, 263, 320), (299, 294, 266, 271), (349, 347, 272, 276), (319, 308, 247, 251), (302, 290, 262, 274), (279, 327, 349, 276), (309, 310, 337, 338), (324, 265, 264, 322), (268, 267, 300, 305), (327, 328, 348, 349), (270, 269, 306, 311), (304, 325, 254, 245), (316, 261, 271, 303), (326, 266, 265, 324), (311, 306, 352, 353), (312, 311, 353, 354), (305, 300, 350, 351), (300, 314, 356, 350), (248, 250, 281, 278), (291, 301, 273, 263), (297, 296, 258, 259), (245, 254, 285, 275), (344, 332, 290, 302), (251, 247, 277, 282), (341, 336, 294, 299), (302, 274, 268, 305), (314, 279, 276, 313), (328, 246, 260, 348), (347, 345, 270, 272), (265, 293, 292, 264), (330, 327, 279, 267), (262, 290, 289, 261), (264, 292, 291, 263), (261, 289, 299, 271), (266, 294, 293, 265), (310, 317, 250, 248), (274, 262, 318, 309), (309, 318, 317, 310), (254, 325, 323, 253), (325, 326, 324, 323), (249, 315, 304, 245), (315, 316, 303, 304), (271, 266, 326, 303), (303, 326, 325, 304), (276, 272, 312, 313), (267, 279, 314, 300), (260, 259, 346, 348), (255, 246, 328, 329), (246, 286, 298, 260), (253, 323, 321, 252), (323, 324, 322, 321), (310, 248, 256, 337), (274, 309, 338, 268), (348, 346, 347, 349), (329, 328, 327, 330), (248, 278, 288, 256), (252, 321, 319, 251), (321, 322, 320, 319), (250, 317, 315, 249), (317, 318, 316, 315), (344, 302, 305, 351), (356, 314, 313, 355), (333, 343, 301, 291), (263, 273, 307, 320), (258, 257, 339, 342), (259, 258, 342, 346), (346, 342, 345, 347), (256, 255, 329, 337), (342, 339, 340, 345), (293, 335, 334, 292), (337, 329, 330, 338), (290, 332, 331, 289), (292, 334, 333, 291), (289, 331, 341, 299), (294, 336, 335, 293), (320, 307, 308, 319), (313, 312, 354, 355), (339, 308, 307, 340), (340, 307, 273, 269), (306, 301, 343, 352), (295, 277, 247, 257), (269, 273, 301, 306), (257, 247, 308, 339), (335, 336, 362, 361), (334, 335, 361, 360), (354, 353, 369, 370), (336, 341, 363, 362), (350, 356, 372, 366), (352, 343, 364, 368), (332, 344, 365, 358), (355, 354, 370, 371), (351, 350, 366, 367), (331, 332, 358, 357), (356, 355, 371, 372), (353, 352, 368, 369), (333, 334, 360, 359), (343, 333, 359, 364), (341, 331, 357, 363), (344, 351, 367, 365), (362, 363, 379, 378), (372, 371, 387, 388), (358, 365, 381, 374), (371, 370, 386, 387), (360, 361, 377, 376), (366, 372, 388, 382), (357, 358, 374, 373), (369, 368, 384, 385), (359, 360, 376, 375), (364, 359, 375, 380), (363, 357, 373, 379), (365, 367, 383, 381), (361, 362, 378, 377), (367, 366, 382, 383), (368, 364, 380, 384), (370, 369, 385, 386), (379, 373, 389, 395), (381, 383, 399, 397), (377, 378, 394, 393), (383, 382, 398, 399), (384, 380, 396, 400), (386, 385, 401, 402), (378, 379, 395, 394), (388, 387, 403, 404), (374, 381, 397, 390), (387, 386, 402, 403), (376, 377, 393, 392), (382, 388, 404, 398), (373, 374, 390, 389), (385, 384, 400, 401), (375, 376, 392, 391), (380, 375, 391, 396), (398, 404, 403, 402, 401, 400, 396, 391, 392, 393, 394, 395, 389, 390, 397, 399), (278, 281, 409, 407), (287, 288, 416, 415), (275, 285, 413, 405), (284, 283, 411, 412), (295, 296, 418, 417), (281, 280, 408, 409), (298, 286, 414, 420), (288, 278, 407, 416), (283, 282, 410, 411), (286, 287, 415, 414), (277, 295, 417, 406), (296, 297, 419, 418), (280, 275, 405, 408), (297, 298, 420, 419), (282, 277, 406, 410), (285, 284, 412, 413), (417, 418, 419, 420, 414, 415, 416, 407, 409, 408, 405, 413, 412, 411, 410, 406), (499, 508, 509, 493), (493, 509, 510, 492), (492, 510, 484, 459), (426, 427, 441, 440), (474, 476, 464, 463), (475, 474, 463, 462), (427, 428, 442, 441), (451, 434, 519, 518), (583, 584, 458, 437), (423, 424, 439, 438), (475, 462, 498, 504), (588, 563, 436, 583), (435, 452, 457, 436), (504, 498, 499, 505), (434, 451, 452, 435), (513, 423, 438, 512), (426, 440, 517, 515), (497, 496, 448, 430), (430, 448, 449, 431), (433, 456, 454, 516), (434, 465, 455, 519), (522, 450, 446, 528), (519, 455, 453, 525), (505, 499, 493, 506), (482, 484, 466, 467), (483, 480, 471, 470), (481, 482, 467, 468), (516, 454, 450, 522), (476, 477, 461, 464), (525, 453, 447, 531), (477, 478, 460, 461), (510, 500, 466, 484), (478, 479, 459, 460), (532, 534, 444, 445), (468, 467, 470, 471), (531, 447, 445, 537), (467, 466, 469, 470), (486, 483, 470, 469), (508, 503, 501, 509), (480, 481, 468, 471), (506, 493, 492, 507), (432, 507, 479, 422), (486, 469, 502, 511), (425, 422, 479, 478), (511, 502, 503, 508), (424, 425, 478, 477), (528, 446, 444, 534), (439, 424, 477, 476), (509, 501, 500, 510), (500, 502, 469, 466), (431, 506, 507, 432), (507, 492, 459, 479), (464, 461, 481, 480), (449, 505, 506, 431), (462, 463, 483, 486), (461, 460, 482, 481), (463, 464, 480, 483), (460, 459, 484, 482), (501, 503, 502, 500), (498, 511, 508, 499), (462, 486, 511, 498), (421, 495, 491, 514), (440, 494, 490, 517), (574, 572, 496, 497), (523, 488, 485, 529), (514, 491, 489, 520), (587, 540, 458, 584), (517, 490, 488, 523), (526, 487, 473, 532), (520, 489, 487, 526), (573, 513, 512, 571), (532, 473, 472, 534), (529, 485, 472, 535), (580, 561, 437, 574), (515, 517, 523, 521), (518, 519, 525, 524), (456, 451, 518, 454), (495, 426, 515, 491), (465, 421, 514, 455), (494, 433, 516, 490), (450, 524, 530, 446), (488, 522, 528, 485), (491, 515, 521, 489), (455, 514, 520, 453), (490, 516, 522, 488), (454, 518, 524, 450), (487, 527, 533, 473), (527, 529, 535, 533), (524, 525, 531, 530), (521, 523, 529, 527), (489, 521, 527, 487), (453, 520, 526, 447), (473, 533, 535, 472), (445, 444, 536, 537), (447, 526, 532, 445), (485, 528, 534, 472), (446, 530, 536, 444), (530, 531, 537, 536), (577, 572, 458, 540), (582, 443, 538, 585), (585, 538, 539, 586), (586, 539, 540, 587), (581, 590, 559, 429), (571, 575, 538, 443), (575, 576, 539, 538), (576, 577, 540, 539), (449, 547, 504, 505), (547, 549, 475, 504), (549, 551, 474, 475), (551, 439, 476, 474), (448, 548, 547, 449), (548, 550, 549, 547), (550, 552, 551, 549), (552, 438, 439, 551), (496, 543, 548, 448), (543, 542, 550, 548), (542, 541, 552, 550), (541, 512, 438, 552), (441, 553, 494, 440), (553, 554, 433, 494), (554, 555, 456, 433), (555, 452, 451, 456), (442, 544, 553, 441), (544, 545, 554, 553), (545, 546, 555, 554), (546, 457, 452, 555), (573, 429, 559, 578), (578, 559, 560, 579), (579, 560, 561, 580), (590, 567, 565, 589), (589, 565, 563, 588), (435, 562, 465, 434), (562, 564, 421, 465), (564, 566, 495, 421), (566, 427, 426, 495), (436, 563, 562, 435), (563, 565, 564, 562), (565, 567, 566, 564), (567, 428, 427, 566), (513, 558, 568, 423), (558, 557, 569, 568), (557, 556, 570, 569), (556, 497, 430, 570), (423, 568, 425, 424), (568, 569, 422, 425), (569, 570, 432, 422), (570, 430, 431, 432), (581, 429, 443, 582), (557, 579, 580, 556), (558, 578, 579, 557), (513, 573, 578, 558), (542, 543, 577, 576), (541, 542, 576, 575), (512, 541, 575, 571), (543, 496, 572, 577), (556, 580, 574, 497), (429, 573, 571, 443), (437, 458, 572, 574), (428, 581, 582, 442), (560, 589, 588, 561), (559, 590, 589, 560), (428, 567, 590, 581), (545, 586, 587, 546), (544, 585, 586, 545), (442, 582, 585, 544), (546, 587, 584, 457), (561, 588, 583, 437), (436, 457, 584, 583), (635, 626, 600, 601), (593, 609, 636, 602), (614, 598, 597, 613), (600, 626, 640, 606), (611, 595, 594, 610), (613, 597, 596, 612), (610, 594, 591, 607), (615, 599, 598, 614), (639, 638, 604, 605), (640, 639, 605, 606), (636, 635, 601, 602), (638, 637, 603, 604), (593, 595, 611, 609), (591, 599, 615, 607), (640, 656, 655, 639), (610, 607, 616, 619), (638, 654, 653, 637), (613, 612, 621, 622), (635, 651, 644, 626), (611, 610, 619, 620), (636, 652, 651, 635), (626, 644, 656, 640), (609, 611, 620, 618), (609, 618, 652, 636), (596, 592, 608, 612), (614, 613, 622, 623), (639, 655, 654, 638), (615, 614, 623, 624), (607, 615, 624, 616), (668, 661, 660, 669), (641, 642, 633, 634), (643, 641, 634, 625), (646, 628, 659, 670), (645, 643, 625, 629), (647, 648, 631, 632), (664, 663, 662, 665), (650, 645, 629, 630), (655, 665, 668, 654), (652, 670, 667, 651), (646, 650, 630, 628), (654, 668, 669, 653), (612, 608, 617, 621), (642, 647, 632, 633), (651, 667, 666, 644), (644, 666, 664, 656), (623, 622, 647, 642), (648, 649, 627, 631), (656, 664, 665, 655), (618, 620, 650, 646), (618, 646, 670, 652), (620, 619, 645, 650), (666, 657, 663, 664), (622, 621, 648, 647), (665, 662, 661, 668), (619, 616, 643, 645), (670, 659, 658, 667), (616, 624, 641, 643), (624, 623, 642, 641), (667, 658, 657, 666), (621, 617, 649, 648), (669, 649, 617, 653), (660, 627, 649, 669), (653, 617, 608, 637), (637, 608, 592, 603), (662, 663, 686, 685), (660, 661, 684, 683), (628, 630, 675, 673), (659, 628, 673, 682), (625, 634, 679, 671), (657, 658, 681, 680), (658, 659, 682, 681), (633, 632, 677, 678), (663, 657, 680, 686), (634, 633, 678, 679), (661, 662, 685, 684), (629, 625, 671, 674), (631, 627, 672, 676), (627, 660, 683, 672), (632, 631, 676, 677), (630, 629, 674, 675)])
me_cube_002.polygons.foreach_set('use_smooth', [True] * 656)
me_cube_002.polygons.foreach_set('material_index', [0, 0, 0, 0, 0, 0, 0, 0, 0, 0, 0, 0, 0, 0, 0, 0, 0, 0, 0, 0, 0, 0, 0, 0, 0, 0, 0, 0, 0, 0, 0, 0, 0, 0, 0, 0, 0, 0, 0, 0, 0, 0, 0, 0, 0, 0, 0, 0, 0, 0, 0, 0, 0, 0, 0, 0, 0, 0, 0, 0, 0, 0, 0, 0, 0, 0, 0, 0, 0, 0, 0, 0, 0, 0, 0, 0, 0, 0, 0, 0, 0, 0, 0, 0, 0, 0, 0, 0, 0, 0, 0, 0, 0, 0, 0, 0, 0, 0, 0, 0, 0, 0, 0, 0, 0, 0, 0, 0, 0, 0, 0, 0, 0, 0, 0, 0, 0, 0, 0, 0, 0, 0, 0, 0, 0, 0, 0, 0, 0, 0, 0, 0, 0, 0, 0, 0, 0, 0, 0, 0, 0, 0, 0, 0, 0, 0, 0, 0, 0, 0, 0, 0, 0, 0, 0, 0, 0, 0, 0, 0, 0, 0, 0, 0, 0, 0, 0, 0, 0, 0, 0, 0, 0, 0, 0, 0, 0, 0, 0, 0, 0, 0, 0, 0, 0, 0, 0, 0, 0, 0, 0, 0, 0, 0, 0, 0, 0, 0, 0, 0, 0, 0, 0, 0, 0, 0, 0, 0, 0, 0, 0, 0, 0, 0, 0, 0, 0, 0, 0, 0, 0, 0, 0, 0, 0, 0, 0, 0, 0, 0, 0, 0, 0, 0, 0, 0, 0, 0, 0, 0, 0, 0, 0, 0, 0, 0, 3, 3, 3, 3, 3, 3, 3, 3, 3, 3, 3, 3, 3, 3, 3, 3, 3, 3, 3, 3, 3, 3, 3, 3, 3, 3, 3, 3, 3, 3, 3, 3, 3, 3, 3, 3, 3, 3, 3, 3, 3, 3, 3, 3, 3, 3, 3, 3, 3, 3, 3, 3, 3, 3, 3, 3, 3, 3, 3, 3, 3, 3, 3, 3, 3, 3, 3, 3, 3, 3, 3, 3, 3, 3, 3, 3, 3, 3, 3, 3, 3, 3, 3, 3, 3, 3, 3, 3, 3, 3, 3, 3, 3, 3, 3, 3, 6, 6, 6, 6, 6, 6, 6, 6, 6, 6, 6, 6, 6, 6, 6, 6, 6, 6, 6, 6, 6, 6, 6, 6, 6, 6, 6, 6, 6, 6, 6, 6, 6, 6, 6, 6, 6, 6, 6, 6, 6, 6, 6, 6, 6, 6, 6, 6, 6, 3, 3, 3, 3, 3, 3, 3, 3, 3, 3, 3, 3, 3, 3, 3, 3, 3, 6, 6, 6, 6, 6, 6, 6, 6, 6, 6, 6, 6, 6, 6, 6, 6, 6, 6, 6, 6, 6, 6, 6, 6, 6, 6, 6, 6, 6, 6, 6, 6, 6, 6, 6, 6, 6, 6, 6, 6, 6, 6, 6, 6, 6, 6, 6, 6, 6, 6, 6, 6, 6, 6, 6, 6, 6, 6, 6, 6, 6, 6, 6, 6, 6, 6, 6, 6, 6, 6, 6, 6, 6, 6, 6, 6, 6, 6, 6, 6, 6, 6, 6, 6, 6, 6, 6, 6, 6, 6, 6, 6, 6, 6, 6, 6, 6, 6, 6, 6, 6, 6, 6, 6, 6, 6, 6, 6, 6, 6, 6, 6, 6, 6, 6, 6, 6, 6, 6, 6, 6, 6, 6, 6, 6, 6, 6, 6, 6, 6, 6, 6, 6, 6, 6, 6, 6, 6, 6, 6, 6, 6, 6, 6, 6, 6, 6, 6, 6, 6, 6, 6, 6, 6, 6, 6, 6, 6, 6, 6, 6, 6, 6, 6, 6, 6, 6, 6, 13, 13, 13, 13, 13, 13, 13, 13, 13, 13, 13, 13, 13, 13, 13, 13, 13, 13, 13, 13, 13, 13, 13, 13, 13, 13, 13, 13, 13, 13, 13, 13, 13, 13, 13, 13, 13, 13, 13, 13, 13, 13, 13, 13, 13, 13, 13, 13, 13, 13, 13, 13, 13, 13, 13, 13, 13, 13, 13, 13, 13, 13, 13, 13, 13, 13, 13, 13, 13, 13, 13, 13, 13, 13, 13, 13, 13, 13, 13, 13])
_k = set([(0, 10), (0, 11), (1, 10), (1, 12), (2, 10), (2, 26), (3, 10), (3, 28), (4, 18), (4, 222), (6, 20), (6, 223), (7, 37), (7, 65), (8, 38), (8, 224), (10, 46), (10, 56), (11, 136), (12, 137), (14, 16), (14, 18), (15, 17), (15, 20), (16, 25), (17, 27), (21, 25), (21, 147), (22, 27), (22, 148), (23, 136), (23, 147), (24, 137), (24, 148), (26, 138), (28, 140), (30, 33), (30, 37), (31, 34), (31, 38), (33, 49), (34, 50), (36, 159), (36, 163), (40, 49), (40, 149), (41, 50), (41, 154), (43, 138), (43, 149), (44, 140), (44, 154), (46, 104), (47, 54), (47, 80), (47, 173), (48, 81), (48, 125), (48, 143), (52, 108), (52, 125), (53, 54), (53, 108), (54, 82), (54, 88), (56, 106), (57, 158), (57, 162), (58, 111), (58, 221), (59, 180), (59, 234), (60, 90), (60, 132), (60, 179), (60, 235), (61, 178), (61, 236), (62, 111), (62, 132), (65, 221), (66, 174), (66, 230), (71, 106), (71, 163), (74, 210), (74, 234), (75, 211), (75, 235), (76, 212), (76, 236), (78, 104), (78, 162), (80, 207), (81, 197), (82, 206), (88, 173), (90, 176), (92, 144), (92, 230), (93, 150), (93, 226), (110, 120), (110, 144), (114, 121), (114, 150), (120, 168), (121, 169), (133, 175), (133, 226), (143, 171), (158, 168), (159, 169), (171, 186), (172, 173), (172, 186), (173, 185), (174, 177), (175, 240), (176, 177), (178, 224), (179, 223), (180, 222), (182, 215), (182, 240), (185, 203), (197, 211), (203, 215), (206, 212), (207, 210), (275, 280), (275, 285), (277, 282), (277, 295), (278, 281), (278, 288), (280, 281), (282, 283), (283, 284), (284, 285), (286, 287), (286, 298), (287, 288), (295, 296), (296, 297), (297, 298), (331, 332), (331, 341), (332, 344), (333, 334), (333, 343), (334, 335), (335, 336), (336, 341), (343, 352), (344, 351), (350, 351), (350, 356), (352, 353), (353, 354), (354, 355), (355, 356), (357, 358), (357, 363), (358, 365), (359, 360), (359, 364), (360, 361), (361, 362), (362, 363), (364, 368), (365, 367), (366, 367), (366, 372), (368, 369), (369, 370), (370, 371), (371, 372), (373, 374), (373, 379), (374, 381), (375, 376), (375, 380), (376, 377), (377, 378), (378, 379), (380, 384), (381, 383), (382, 383), (382, 388), (384, 385), (385, 386), (386, 387), (387, 388), (389, 390), (389, 395), (390, 397), (391, 392), (391, 396), (392, 393), (393, 394), (394, 395), (396, 400), (397, 399), (398, 399), (398, 404), (400, 401), (401, 402), (402, 403), (403, 404), (405, 408), (405, 413), (406, 410), (406, 417), (407, 409), (407, 416), (408, 409), (410, 411), (411, 412), (412, 413), (414, 415), (414, 420), (415, 416), (417, 418), (418, 419), (419, 420), (423, 424), (423, 513), (424, 477), (426, 427), (426, 515), (427, 428), (428, 581), (429, 443), (429, 559), (429, 573), (429, 581), (430, 431), (430, 497), (431, 506), (434, 435), (434, 519), (435, 436), (436, 583), (437, 458), (437, 561), (437, 574), (437, 583), (438, 439), (438, 512), (439, 476), (440, 441), (440, 517), (441, 442), (442, 582), (443, 571), (443, 582), (444, 534), (444, 536), (445, 532), (445, 537), (448, 449), (448, 496), (449, 505), (451, 452), (451, 518), (452, 457), (457, 584), (458, 572), (458, 584), (461, 477), (461, 481), (464, 476), (464, 480), (466, 467), (466, 500), (467, 468), (468, 471), (468, 481), (469, 470), (469, 502), (470, 471), (471, 480), (472, 534), (472, 535), (473, 532), (473, 533), (493, 506), (493, 509), (496, 572), (497, 574), (499, 505), (499, 508), (500, 501), (501, 503), (501, 509), (502, 503), (503, 508), (512, 571), (513, 573), (515, 521), (517, 523), (518, 524), (519, 525), (521, 527), (523, 529), (524, 530), (525, 531), (527, 533), (529, 535), (530, 536), (531, 537), (533, 535), (536, 537), (559, 560), (560, 561), (591, 594), (591, 599), (592, 596), (592, 603), (593, 595), (593, 602), (594, 595), (596, 597), (597, 598), (598, 599), (600, 601), (600, 606), (601, 602), (603, 604), (604, 605), (605, 606)])
me_cube_002.attributes.new('sharp_edge', 'BOOLEAN', 'EDGE').data.foreach_set('value', [ (min(e.vertices), max(e.vertices)) in _k for e in me_cube_002.edges])
_uv = me_cube_002.uv_layers.new(name='UVMap')
_uv.uv.foreach_set('vector', [0.6238, 0.4808, 0.6238, 0.4904, 0.6238, 0.5, 0.6238, 0.478, 0.6213, 0.4282, 0.6213, 0.4808, 0.6217, 0.4808, 0.6217, 0.4282, 0.6223, 0.5, 0.6223, 0.4537, 0.6222, 0.4537, 0.6222, 0.5, 0.6238, 0.5, 0.6238, 0.4537, 0.6238, 0.4825, 0.6238, 0.4538, 0.6238, 0.3757, 0.6238, 0.3757, 0.6238, 0.4538, 0.6243, 0.3757, 0.6243, 0.4538, 0.6243, 0.4538, 0.6223, 0.4808, 0.6223, 0.4282, 0.6223, 0.4282, 0.6223, 0.4808, 0.6223, 0.5, 0.6222, 0.5, 0.6222, 0.4904, 0.6223, 0.4904, 0.6213, 0.5, 0.6213, 0.4537, 0.621, 0.4537, 0.621, 0.5, 0.6238, 0.4282, 0.6238, 0.4787, 0.6238, 0.4787, 0.6238, 0.4282, 0.6238, 0.4538, 0.6238, 0.3757, 0.621, 0.3757, 0.621, 0.4537, 0.6217, 0.4904, 0.6213, 0.4904, 0.6213, 0.4808, 0.6217, 0.4808, 0.6223, 0.5, 0.6222, 0.5, 0.6222, 0.4537, 0.6223, 0.4537, 0.6213, 0.4904, 0.6213, 0.4808, 0.621, 0.4787, 0.621, 0.4964, 0.6238, 0.4808, 0.6238, 0.478, 0.6238, 0.5, 0.6238, 0.4904, 0.6221, 0.4904, 0.6221, 0.4808, 0.622, 0.4808, 0.622, 0.4904, 0.6222, 0.4904, 0.6221, 0.4904, 0.6221, 0.4808, 0.6222, 0.4808, 0.6224, 0.3756, 0.6238, 0.3756, 0.6238, 0.4537, 0.6224, 0.4537, 0.6238, 0.4537, 0.6238, 0.3756, 0.6238, 0.4537, 0.6213, 0.4282, 0.621, 0.4282, 0.621, 0.4787, 0.6213, 0.4808, 0.6213, 0.5, 0.621, 0.5, 0.621, 0.4537, 0.6213, 0.4537, 0.6239, 0.4282, 0.6239, 0.4734, 0.6238, 0.4787, 0.6238, 0.4282, 0.622, 0.5, 0.6217, 0.5, 0.6217, 0.4537, 0.622, 0.4537, 0.6242, 0.4904, 0.6242, 0.468, 0.6243, 0.468, 0.6243, 0.4904, 0.6238, 0.3756, 0.6238, 0.4282, 0.6238, 0.4808, 0.6238, 0.3779, 0.6224, 0.4904, 0.6223, 0.4904, 0.6223, 0.4808, 0.6224, 0.4808, 0.6221, 0.4904, 0.622, 0.4904, 0.622, 0.4808, 0.6221, 0.4808, 0.6217, 0.5, 0.6213, 0.5, 0.6213, 0.4537, 0.6217, 0.4537, 0.6213, 0.3756, 0.6217, 0.3756, 0.6217, 0.4537, 0.6213, 0.4537, 0.6238, 0.4282, 0.6224, 0.4282, 0.6224, 0.4808, 0.6238, 0.4808, 0.6243, 0.4538, 0.6242, 0.4538, 0.6242, 0.3757, 0.6243, 0.3757, 0.622, 0.4282, 0.6221, 0.4282, 0.6221, 0.4808, 0.622, 0.4808, 0.621, 0.3757, 0.621, 0.4537, 0.6213, 0.4537, 0.6213, 0.3756, 0.622, 0.4904, 0.622, 0.4808, 0.6217, 0.4808, 0.6217, 0.4904, 0.622, 0.5, 0.6217, 0.5, 0.6217, 0.4904, 0.622, 0.4904, 0.6238, 0.4282, 0.6238, 0.4787, 0.621, 0.4787, 0.621, 0.4282, 0.6224, 0.3756, 0.6224, 0.3756, 0.6224, 0.4537, 0.6224, 0.4537, 0.6224, 0.4282, 0.6224, 0.4808, 0.6224, 0.4808, 0.6224, 0.4282, 0.6238, 0.4904, 0.6238, 0.4808, 0.6224, 0.4808, 0.6224, 0.4904, 0.6223, 0.3756, 0.6223, 0.4537, 0.6223, 0.4537, 0.6223, 0.3756, 0.6217, 0.4904, 0.6217, 0.4808, 0.6213, 0.4808, 0.6213, 0.4904, 0.6217, 0.3756, 0.622, 0.3756, 0.622, 0.4537, 0.6217, 0.4537, 0.6238, 0.4538, 0.621, 0.4537, 0.621, 0.3757, 0.6238, 0.3757, 0.6238, 0.4538, 0.6238, 0.4538, 0.6238, 0.3757, 0.6238, 0.3757, 0.6221, 0.4282, 0.6221, 0.4808, 0.6222, 0.4808, 0.6222, 0.4282, 0.622, 0.4282, 0.6217, 0.4282, 0.6217, 0.4808, 0.622, 0.4808, 0.6238, 0.4904, 0.6224, 0.4904, 0.6224, 0.4808, 0.6238, 0.4808, 0.6221, 0.4282, 0.6222, 0.4282, 0.6222, 0.4808, 0.6221, 0.4808, 0.6213, 0.4282, 0.6217, 0.4282, 0.6217, 0.4808, 0.6213, 0.4808, 0.621, 0.3757, 0.6213, 0.3756, 0.6213, 0.4537, 0.621, 0.4537, 0.6238, 0.5, 0.6224, 0.5, 0.6224, 0.4537, 0.6238, 0.4537, 0.6238, 0.4282, 0.6238, 0.4808, 0.6224, 0.4808, 0.6224, 0.4282, 0.6223, 0.3756, 0.6223, 0.3756, 0.6223, 0.4537, 0.6223, 0.4537, 0.6243, 0.468, 0.6243, 0.4808, 0.6243, 0.3757, 0.6243, 0.4282, 0.6222, 0.5, 0.6221, 0.5, 0.6221, 0.4537, 0.6222, 0.4537, 0.622, 0.4282, 0.622, 0.4808, 0.6221, 0.4808, 0.6221, 0.4282, 0.6221, 0.3756, 0.6222, 0.3756, 0.6222, 0.4537, 0.6221, 0.4537, 0.6221, 0.5, 0.622, 0.5, 0.622, 0.4537, 0.6221, 0.4537, 0.6238, 0.5, 0.6224, 0.5, 0.6224, 0.4904, 0.6238, 0.4904, 0.6213, 0.4904, 0.621, 0.4964, 0.621, 0.4787, 0.6213, 0.4808, 0.6239, 0.4282, 0.6238, 0.4282, 0.6238, 0.4787, 0.6239, 0.4734, 0.6217, 0.5, 0.6213, 0.5, 0.6213, 0.4904, 0.6217, 0.4904, 0.6224, 0.5, 0.6223, 0.5, 0.6223, 0.4537, 0.6224, 0.4537, 0.6224, 0.4904, 0.6224, 0.4808, 0.6223, 0.4808, 0.6223, 0.4904, 0.6223, 0.4904, 0.6223, 0.4808, 0.6222, 0.4808, 0.6222, 0.4904, 0.6222, 0.4904, 0.6222, 0.4808, 0.6221, 0.4808, 0.6221, 0.4904, 0.6242, 0.4904, 0.6243, 0.4904, 0.6243, 0.468, 0.6242, 0.468, 0.6238, 0.5, 0.6238, 0.4537, 0.6224, 0.4537, 0.6224, 0.5, 0.622, 0.3756, 0.6221, 0.3756, 0.6221, 0.4537, 0.622, 0.4537, 0.6238, 0.5, 0.6238, 0.4538, 0.6238, 0.4538, 0.6238, 0.5, 0.6242, 0.5, 0.6242, 0.4538, 0.6243, 0.4538, 0.6243, 0.5, 0.6238, 0.3756, 0.6238, 0.4282, 0.6224, 0.4282, 0.6224, 0.3756, 0.6238, 0.5, 0.6238, 0.5, 0.6238, 0.4964, 0.6238, 0.4964, 0.6224, 0.5, 0.6224, 0.5, 0.6224, 0.4904, 0.6224, 0.4904, 0.6238, 0.4537, 0.6238, 0.4537, 0.6238, 0.3756, 0.6242, 0.5, 0.6243, 0.5, 0.6243, 0.4538, 0.6242, 0.4538, 0.6224, 0.5, 0.6224, 0.4537, 0.6223, 0.4537, 0.6223, 0.5, 0.622, 0.3756, 0.622, 0.4282, 0.6217, 0.4282, 0.6217, 0.3756, 0.6243, 0.5, 0.6243, 0.4538, 0.6243, 0.4538, 0.0, 0.0, 0.6222, 0.3756, 0.6222, 0.4537, 0.6223, 0.4537, 0.6223, 0.3756, 0.6221, 0.5, 0.6221, 0.4537, 0.622, 0.4537, 0.622, 0.5, 0.6238, 0.3757, 0.621, 0.3757, 0.621, 0.4282, 0.6238, 0.4282, 0.6223, 0.5, 0.6223, 0.5, 0.6223, 0.4904, 0.6223, 0.4904, 0.6241, 0.4904, 0.6242, 0.4904, 0.6242, 0.468, 0.6241, 0.468, 0.6238, 0.5, 0.6238, 0.4538, 0.6238, 0.4538, 0.6238, 0.5, 0.6238, 0.5, 0.6238, 0.5, 0.6238, 0.4538, 0.6238, 0.4538, 0.6223, 0.4282, 0.6224, 0.4282, 0.6224, 0.4808, 0.6223, 0.4808, 0.6238, 0.3756, 0.6238, 0.3779, 0.6238, 0.4808, 0.6238, 0.4282, 0.6243, 0.5, 0.0, 0.0, 0.3121, 0.2404, 0.6243, 0.4904, 0.6238, 0.4964, 0.6238, 0.4787, 0.6238, 0.4787, 0.6238, 0.4964, 0.6239, 0.4538, 0.6239, 0.3757, 0.6238, 0.3757, 0.6238, 0.4538, 0.6238, 0.5, 0.6238, 0.5, 0.6238, 0.4964, 0.6238, 0.4964, 0.624, 0.4282, 0.624, 0.4282, 0.624, 0.3757, 0.624, 0.3757, 0.6243, 0.468, 0.6243, 0.4282, 0.6242, 0.4282, 0.6242, 0.468, 0.6238, 0.3757, 0.6238, 0.3757, 0.6238, 0.4282, 0.6238, 0.4282, 0.6238, 0.5, 0.6238, 0.5, 0.6238, 0.4538, 0.6238, 0.4538, 0.622, 0.5, 0.622, 0.4537, 0.6217, 0.4537, 0.6217, 0.5, 0.6238, 0.4964, 0.6238, 0.4787, 0.6238, 0.4787, 0.6238, 0.4964, 0.6239, 0.4934, 0.6239, 0.4734, 0.624, 0.468, 0.624, 0.4904, 0.6224, 0.3756, 0.6224, 0.4537, 0.6238, 0.4537, 0.6238, 0.3756, 0.6239, 0.5, 0.624, 0.5, 0.624, 0.4538, 0.6239, 0.4538, 0.622, 0.3756, 0.622, 0.4537, 0.6221, 0.4537, 0.6221, 0.3756, 0.624, 0.4538, 0.624, 0.3757, 0.624, 0.3757, 0.624, 0.4538, 0.6243, 0.4282, 0.6242, 0.4282, 0.6242, 0.3757, 0.6243, 0.3757, 0.6238, 0.5, 0.6238, 0.4825, 0.6238, 0.4537, 0.6239, 0.5, 0.6239, 0.4538, 0.624, 0.4538, 0.624, 0.5, 0.6243, 0.4538, 0.6243, 0.3757, 0.6242, 0.3757, 0.6242, 0.4538, 0.6222, 0.5, 0.6222, 0.4537, 0.6221, 0.4537, 0.6221, 0.5, 0.6238, 0.4282, 0.6238, 0.4282, 0.6238, 0.4787, 0.6238, 0.4787, 0.6213, 0.3756, 0.6217, 0.3756, 0.6217, 0.4282, 0.6213, 0.4282, 0.6241, 0.5, 0.6242, 0.5, 0.6242, 0.4538, 0.6241, 0.4538, 0.6223, 0.4282, 0.6223, 0.4282, 0.6223, 0.3756, 0.6223, 0.3756, 0.6243, 0.4282, 0.6243, 0.3757, 0.6242, 0.3757, 0.6242, 0.4282, 0.6243, 0.3757, 0.6243, 0.4538, 0.6243, 0.4538, 0.6243, 0.4904, 0.6243, 0.468, 0.6243, 0.4808, 0.3121, 0.2404, 0.6217, 0.3756, 0.6217, 0.4537, 0.622, 0.4537, 0.622, 0.3756, 0.624, 0.468, 0.624, 0.4282, 0.624, 0.4282, 0.624, 0.468, 0.6243, 0.5, 0.0, 0.0, 0.6243, 0.4538, 0.6243, 0.4538, 0.6243, 0.468, 0.6243, 0.4282, 0.6243, 0.3757, 0.6243, 0.4808, 0.6213, 0.4282, 0.6213, 0.4808, 0.621, 0.4787, 0.621, 0.4282, 0.6238, 0.4282, 0.621, 0.4282, 0.621, 0.4787, 0.6238, 0.4787, 0.6243, 0.5, 0.6243, 0.4904, 0.3121, 0.2404, 0.0, 0.0, 0.6223, 0.3756, 0.6224, 0.3756, 0.6224, 0.4282, 0.6223, 0.4282, 0.6241, 0.4904, 0.6241, 0.468, 0.6242, 0.468, 0.6242, 0.4904, 0.624, 0.4282, 0.624, 0.3757, 0.624, 0.3757, 0.624, 0.4282, 0.6239, 0.5, 0.6239, 0.4934, 0.624, 0.4904, 0.624, 0.5, 0.6238, 0.5, 0.6238, 0.4964, 0.6238, 0.4964, 0.6238, 0.5, 0.6217, 0.5, 0.6217, 0.4537, 0.6213, 0.4537, 0.6213, 0.5, 0.6238, 0.5, 0.6238, 0.4964, 0.6238, 0.4964, 0.6238, 0.5, 0.6241, 0.5, 0.6241, 0.4904, 0.6242, 0.4904, 0.6242, 0.5, 0.6224, 0.3756, 0.6224, 0.4537, 0.6224, 0.4537, 0.6224, 0.3756, 0.6239, 0.4934, 0.624, 0.4904, 0.624, 0.468, 0.6239, 0.4734, 0.624, 0.4538, 0.624, 0.4538, 0.624, 0.3757, 0.624, 0.3757, 0.6238, 0.3757, 0.6238, 0.4282, 0.6238, 0.4282, 0.6238, 0.3757, 0.6224, 0.4282, 0.6224, 0.4282, 0.6224, 0.4808, 0.6224, 0.4808, 0.6222, 0.5, 0.6222, 0.4904, 0.6221, 0.4904, 0.6221, 0.5, 0.6223, 0.5, 0.6223, 0.4904, 0.6222, 0.4904, 0.6222, 0.5, 0.6224, 0.5, 0.6224, 0.4904, 0.6223, 0.4904, 0.6223, 0.5, 0.622, 0.4904, 0.6217, 0.4904, 0.6217, 0.4808, 0.622, 0.4808, 0.6239, 0.4538, 0.6238, 0.4538, 0.6238, 0.3757, 0.6239, 0.3757, 0.6217, 0.5, 0.6217, 0.4904, 0.6213, 0.4904, 0.6213, 0.5, 0.6238, 0.5, 0.6238, 0.4904, 0.6224, 0.4904, 0.6224, 0.5, 0.622, 0.5, 0.622, 0.4904, 0.6217, 0.4904, 0.6217, 0.5, 0.6242, 0.5, 0.6242, 0.4904, 0.6243, 0.4904, 0.6243, 0.5, 0.6221, 0.5, 0.6221, 0.4904, 0.622, 0.4904, 0.622, 0.5, 0.6213, 0.5, 0.6213, 0.4904, 0.621, 0.4964, 0.621, 0.5, 0.6213, 0.5, 0.621, 0.5, 0.621, 0.4964, 0.6213, 0.4904, 0.6213, 0.3756, 0.6213, 0.4537, 0.6217, 0.4537, 0.6217, 0.3756, 0.6223, 0.4808, 0.6223, 0.4808, 0.6223, 0.4282, 0.6223, 0.4282, 0.6243, 0.468, 0.6242, 0.468, 0.6242, 0.4282, 0.6243, 0.4282, 0.624, 0.468, 0.624, 0.468, 0.624, 0.4282, 0.624, 0.4282, 0.6241, 0.5, 0.6241, 0.4538, 0.6242, 0.4538, 0.6242, 0.5, 0.622, 0.3756, 0.622, 0.4282, 0.6221, 0.4282, 0.6221, 0.3756, 0.622, 0.3756, 0.6217, 0.3756, 0.6217, 0.4282, 0.622, 0.4282, 0.6221, 0.3756, 0.6221, 0.4282, 0.6222, 0.4282, 0.6222, 0.3756, 0.6224, 0.3756, 0.6224, 0.4282, 0.6224, 0.4282, 0.6224, 0.3756, 0.6238, 0.3757, 0.6238, 0.4282, 0.621, 0.4282, 0.621, 0.3757, 0.6238, 0.3756, 0.6224, 0.3756, 0.6224, 0.4282, 0.6238, 0.4282, 0.6239, 0.3757, 0.6239, 0.4282, 0.6238, 0.4282, 0.6238, 0.3757, 0.6213, 0.3756, 0.621, 0.3757, 0.621, 0.4282, 0.6213, 0.4282, 0.6213, 0.3756, 0.6213, 0.4282, 0.6217, 0.4282, 0.6217, 0.3756, 0.6223, 0.3756, 0.6223, 0.4282, 0.6224, 0.4282, 0.6224, 0.3756, 0.6224, 0.5, 0.6224, 0.4904, 0.6224, 0.4904, 0.6224, 0.5, 0.6223, 0.4904, 0.6222, 0.4904, 0.6222, 0.4808, 0.6223, 0.4808, 0.6221, 0.3756, 0.6221, 0.4537, 0.6222, 0.4537, 0.6222, 0.3756, 0.6222, 0.4282, 0.6222, 0.3756, 0.6223, 0.3756, 0.6223, 0.4282, 0.6224, 0.4904, 0.6224, 0.4808, 0.6224, 0.4808, 0.6224, 0.4904, 0.6224, 0.5, 0.6224, 0.5, 0.6224, 0.4537, 0.6224, 0.4537, 0.6223, 0.4282, 0.6223, 0.4808, 0.6224, 0.4808, 0.6224, 0.4282, 0.6223, 0.3756, 0.6224, 0.3756, 0.6224, 0.4537, 0.6223, 0.4537, 0.622, 0.4282, 0.622, 0.4808, 0.6217, 0.4808, 0.6217, 0.4282, 0.6238, 0.4964, 0.6238, 0.4964, 0.6238, 0.4787, 0.6238, 0.4787, 0.6222, 0.4808, 0.6223, 0.4808, 0.6223, 0.4282, 0.6222, 0.4282, 0.6223, 0.5, 0.6223, 0.4904, 0.6223, 0.4904, 0.6223, 0.5, 0.6222, 0.5, 0.6221, 0.5, 0.6221, 0.4904, 0.6222, 0.4904, 0.6223, 0.4282, 0.6223, 0.3756, 0.6223, 0.3756, 0.6223, 0.4282, 0.6222, 0.4282, 0.6223, 0.4282, 0.6223, 0.3756, 0.6222, 0.3756, 0.6223, 0.4904, 0.6223, 0.4904, 0.6223, 0.4808, 0.6223, 0.4808, 0.6242, 0.5, 0.6243, 0.5, 0.6243, 0.4904, 0.6242, 0.4904, 0.6223, 0.4904, 0.6223, 0.4808, 0.6223, 0.4808, 0.6223, 0.4904, 0.6222, 0.3756, 0.6223, 0.3756, 0.6223, 0.4537, 0.6222, 0.4537, 0.6243, 0.4904, 0.3121, 0.2404, 0.6243, 0.4808, 0.6243, 0.468, 0.6223, 0.5, 0.6223, 0.5, 0.6223, 0.4537, 0.6223, 0.4537, 0.6224, 0.5, 0.6223, 0.5, 0.6223, 0.4904, 0.6224, 0.4904, 0.6239, 0.5, 0.624, 0.5, 0.624, 0.4904, 0.6239, 0.4934, 0.6238, 0.4964, 0.6238, 0.4964, 0.6238, 0.4787, 0.6238, 0.4787, 0.6213, 0.3756, 0.6213, 0.4282, 0.621, 0.4282, 0.621, 0.3757, 0.6221, 0.3756, 0.6222, 0.3756, 0.6222, 0.4282, 0.6221, 0.4282, 0.6224, 0.3756, 0.6224, 0.3756, 0.6224, 0.4282, 0.6224, 0.4282, 0.622, 0.3756, 0.6221, 0.3756, 0.6221, 0.4282, 0.622, 0.4282, 0.6239, 0.3757, 0.6238, 0.3757, 0.6238, 0.4282, 0.6239, 0.4282, 0.6241, 0.4282, 0.6242, 0.4282, 0.6242, 0.3757, 0.6241, 0.402, 0.6223, 0.5, 0.6223, 0.4537, 0.6223, 0.4537, 0.6223, 0.5, 0.6223, 0.3756, 0.6223, 0.4537, 0.6224, 0.4537, 0.6224, 0.3756, 0.6222, 0.4808, 0.6222, 0.4282, 0.6223, 0.4282, 0.6223, 0.4808, 0.6224, 0.4904, 0.6224, 0.4904, 0.6224, 0.4808, 0.6224, 0.4808, 0.6224, 0.5, 0.6224, 0.4537, 0.6224, 0.4537, 0.6224, 0.5, 0.6221, 0.5, 0.622, 0.5, 0.622, 0.4904, 0.6221, 0.4904, 0.6241, 0.5, 0.6242, 0.5, 0.6242, 0.4904, 0.6241, 0.4904, 0.624, 0.468, 0.624, 0.4904, 0.6241, 0.4904, 0.6241, 0.468, 0.6242, 0.4282, 0.6242, 0.468, 0.6241, 0.468, 0.6241, 0.4282, 0.6242, 0.4538, 0.6241, 0.4538, 0.6241, 0.3757, 0.6242, 0.3757, 0.6242, 0.4538, 0.6242, 0.3757, 0.6241, 0.3757, 0.6241, 0.4538, 0.6242, 0.4282, 0.6241, 0.4282, 0.6241, 0.468, 0.6242, 0.468, 0.624, 0.4282, 0.624, 0.468, 0.6241, 0.468, 0.6241, 0.4282, 0.624, 0.3757, 0.624, 0.4282, 0.6241, 0.4282, 0.6241, 0.402, 0.624, 0.4282, 0.624, 0.3757, 0.6241, 0.402, 0.6241, 0.4282, 0.624, 0.468, 0.624, 0.4282, 0.6241, 0.4282, 0.6241, 0.468, 0.6242, 0.3757, 0.6242, 0.4282, 0.6241, 0.4282, 0.6241, 0.402, 0.624, 0.4904, 0.624, 0.468, 0.6241, 0.468, 0.6241, 0.4904, 0.624, 0.5, 0.624, 0.4904, 0.6241, 0.4904, 0.6241, 0.5, 0.624, 0.5, 0.624, 0.4538, 0.624, 0.4538, 0.624, 0.5, 0.624, 0.4538, 0.624, 0.5, 0.6241, 0.5, 0.6241, 0.4538, 0.624, 0.5, 0.624, 0.4904, 0.624, 0.4904, 0.624, 0.5, 0.624, 0.3757, 0.624, 0.4538, 0.6241, 0.4538, 0.6241, 0.3757, 0.624, 0.4538, 0.624, 0.3757, 0.6241, 0.3757, 0.6241, 0.4538, 0.624, 0.5, 0.624, 0.4538, 0.6241, 0.4538, 0.6241, 0.5, 0.624, 0.4904, 0.624, 0.468, 0.624, 0.468, 0.624, 0.4904, 0.624, 0.5, 0.624, 0.5, 0.624, 0.4538, 0.624, 0.4538, 0.624, 0.4904, 0.624, 0.5, 0.6241, 0.5, 0.6241, 0.4904, 0.624, 0.4904, 0.624, 0.4904, 0.624, 0.468, 0.624, 0.468, 0.624, 0.5, 0.624, 0.5, 0.624, 0.4904, 0.624, 0.4904, 0.621, 0.4964, 0.6238, 0.4964, 0.6238, 0.4787, 0.621, 0.4787, 0.6238, 0.3757, 0.6238, 0.4282, 0.6238, 0.4282, 0.6238, 0.3757, 0.621, 0.5, 0.621, 0.4964, 0.6238, 0.4964, 0.6238, 0.5, 0.6238, 0.4282, 0.6238, 0.4282, 0.6238, 0.4787, 0.6238, 0.4787, 0.621, 0.4964, 0.621, 0.4787, 0.6238, 0.4787, 0.6238, 0.4964, 0.621, 0.5, 0.6238, 0.5, 0.6238, 0.4538, 0.621, 0.4537, 0.621, 0.5, 0.6238, 0.5, 0.6238, 0.4964, 0.621, 0.4964, 0.621, 0.5, 0.621, 0.4537, 0.6238, 0.4538, 0.6238, 0.5, 0.6238, 0.3757, 0.6238, 0.3757, 0.6238, 0.4282, 0.6238, 0.4282, 0.6238, 0.4538, 0.6238, 0.4538, 0.6238, 0.3757, 0.6238, 0.3757, 0.6238, 0.4282, 0.6238, 0.4787, 0.6238, 0.4787, 0.6238, 0.4282, 0.6238, 0.4538, 0.6238, 0.3757, 0.6238, 0.3757, 0.6238, 0.4538, 0.624, 0.3757, 0.6239, 0.3757, 0.6239, 0.4282, 0.624, 0.4282, 0.6238, 0.5, 0.6239, 0.5, 0.6239, 0.4934, 0.6238, 0.4964, 0.624, 0.3757, 0.624, 0.4282, 0.6239, 0.4282, 0.6239, 0.3757, 0.624, 0.4538, 0.6239, 0.4538, 0.6239, 0.3757, 0.624, 0.3757, 0.6238, 0.4964, 0.6239, 0.4934, 0.6239, 0.4734, 0.6238, 0.4787, 0.6238, 0.5, 0.6238, 0.4964, 0.6239, 0.4934, 0.6239, 0.5, 0.6238, 0.5, 0.6238, 0.4538, 0.6239, 0.4538, 0.6239, 0.5, 0.6238, 0.5, 0.6239, 0.5, 0.6239, 0.4538, 0.6238, 0.4538, 0.6238, 0.4964, 0.6238, 0.4787, 0.6239, 0.4734, 0.6239, 0.4934, 0.624, 0.4538, 0.624, 0.3757, 0.6239, 0.3757, 0.6239, 0.4538, 0.624, 0.4282, 0.6239, 0.4282, 0.6239, 0.4734, 0.624, 0.468, 0.624, 0.4282, 0.624, 0.468, 0.6239, 0.4734, 0.6239, 0.4282, 0.25, 0.9792, 0.25, 0.9792, 0.1875, 0.9792, 0.1875, 0.9792, 0.375, 0.9792, 0.375, 0.9792, 0.3125, 0.9792, 0.3125, 0.9792, 0.125, 0.9792, 0.125, 0.9792, 0.0625, 0.9792, 0.0625, 0.9792, 0.4375, 0.9792, 0.4375, 0.9792, 0.375, 0.9792, 0.375, 0.9792, 0.4375, 0.9792, 0.375, 0.9792, 0.375, 0.9792, 0.4375, 0.9792, 0.125, 0.9792, 0.0625, 0.9792, 0.0625, 0.9792, 0.125, 0.9792, 0.1875, 0.9792, 0.1875, 0.9792, 0.125, 0.9792, 0.125, 0.9792, 0.125, 0.9792, 0.0625, 0.9792, 0.0625, 0.9792, 0.125, 0.9792, 0.375, 0.9792, 0.3125, 0.9792, 0.3125, 0.9792, 0.375, 0.9792, 0.25, 0.9792, 0.1875, 0.9792, 0.1875, 0.9792, 0.25, 0.9792, 0.4375, 0.9792, 0.375, 0.9792, 0.375, 0.9792, 0.4375, 0.9792, 0.1875, 0.9792, 0.125, 0.9792, 0.125, 0.9792, 0.1875, 0.9792, 0.4375, 0.9792, 0.4375, 0.9792, 0.375, 0.9792, 0.375, 0.9792, 0.125, 0.9792, 0.125, 0.9792, 0.0625, 0.9792, 0.0625, 0.9792, 0.3125, 0.9792, 0.25, 0.9792, 0.25, 0.9792, 0.3125, 0.9792, 0.25, 0.9792, 0.1875, 0.9792, 0.1875, 0.9792, 0.25, 0.9792, 0.0625, 0.9792, 0.0003113, 0.9792, 0.0003113, 0.9792, 0.0625, 0.9792, 0.4997, 0.9792, 0.4375, 0.9792, 0.4375, 0.9792, 0.4997, 0.9792, 0.3125, 0.9792, 0.3125, 0.9792, 0.25, 0.9792, 0.25, 0.9792, 0.4997, 0.9792, 0.4997, 0.9792, 0.4375, 0.9792, 0.4375, 0.9792, 0.1875, 0.9792, 0.1875, 0.9792, 0.125, 0.9792, 0.125, 0.9792, 0.4375, 0.9792, 0.375, 0.9792, 0.375, 0.9792, 0.4375, 0.9792, 0.3125, 0.9792, 0.3125, 0.9792, 0.25, 0.9792, 0.25, 0.9792, 0.125, 0.9792, 0.0625, 0.9792, 0.0625, 0.9792, 0.125, 0.9792, 0.3125, 0.9792, 0.25, 0.9792, 0.25, 0.9792, 0.3125, 0.9792, 0.375, 0.9792, 0.375, 0.9792, 0.3125, 0.9792, 0.3125, 0.9792, 0.25, 0.9792, 0.25, 0.9792, 0.1875, 0.9792, 0.1875, 0.9792, 0.125, 0.9792, 0.0625, 0.9792, 0.0625, 0.9792, 0.125, 0.9792, 0.1875, 0.9792, 0.125, 0.9792, 0.125, 0.9792, 0.1875, 0.9792, 0.4375, 0.9792, 0.375, 0.9792, 0.375, 0.9792, 0.4375, 0.9792, 0.375, 0.9792, 0.3125, 0.9792, 0.3125, 0.9792, 0.375, 0.9792, 0.4997, 0.9792, 0.4375, 0.9792, 0.4375, 0.9792, 0.4997, 0.9792, 0.0625, 0.9792, 0.0003113, 0.9792, 0.0003113, 0.9792, 0.0625, 0.9792, 0.1875, 0.9792, 0.125, 0.9792, 0.125, 0.9792, 0.1875, 0.9792, 0.3125, 0.9792, 0.25, 0.9792, 0.25, 0.9792, 0.3125, 0.9792, 0.4997, 0.9792, 0.4375, 0.9792, 0.4375, 0.9792, 0.4997, 0.9792, 0.0625, 0.9792, 0.0003113, 0.9792, 0.0003113, 0.9792, 0.0625, 0.9792, 0.3125, 0.9792, 0.25, 0.9792, 0.25, 0.9792, 0.3125, 0.9792, 0.4997, 0.9792, 0.4997, 0.9792, 0.4375, 0.9792, 0.4375, 0.9792, 0.3125, 0.9792, 0.3125, 0.9792, 0.25, 0.9792, 0.25, 0.9792, 0.3125, 0.9792, 0.3125, 0.9792, 0.25, 0.9792, 0.25, 0.9792, 0.1875, 0.9792, 0.125, 0.9792, 0.125, 0.9792, 0.1875, 0.9792, 0.1875, 0.9792, 0.1875, 0.9792, 0.125, 0.9792, 0.125, 0.9792, 0.375, 0.9792, 0.3125, 0.9792, 0.3125, 0.9792, 0.375, 0.9792, 0.4375, 0.9792, 0.4375, 0.9792, 0.375, 0.9792, 0.375, 0.9792, 0.125, 0.9792, 0.125, 0.9792, 0.0625, 0.9792, 0.0625, 0.9792, 0.375, 0.9792, 0.375, 0.9792, 0.3125, 0.9792, 0.3125, 0.9792, 0.25, 0.9792, 0.25, 0.9792, 0.1875, 0.9792, 0.1875, 0.9792, 0.4997, 0.9792, 0.4375, 0.9792, 0.4375, 0.9792, 0.4997, 0.9792, 0.4997, 0.9792, 0.4375, 0.9792, 0.4375, 0.9792, 0.4997, 0.9792, 0.4997, 0.9792, 0.4375, 0.9792, 0.4375, 0.9792, 0.4997, 0.9792, 0.25, 0.9792, 0.25, 0.9792, 0.1875, 0.9792, 0.1875, 0.9792, 0.25, 0.9792, 0.25, 0.9792, 0.1875, 0.9792, 0.1875, 0.9792, 0.375, 0.9792, 0.375, 0.9792, 0.3125, 0.9792, 0.3125, 0.9792, 0.375, 0.9792, 0.375, 0.9792, 0.3125, 0.9792, 0.3125, 0.9792, 0.3125, 0.9792, 0.25, 0.9792, 0.25, 0.9792, 0.3125, 0.9792, 0.3125, 0.9792, 0.25, 0.9792, 0.25, 0.9792, 0.3125, 0.9792, 0.25, 0.9792, 0.1875, 0.9792, 0.1875, 0.9792, 0.25, 0.9792, 0.375, 0.9792, 0.3125, 0.9792, 0.3125, 0.9792, 0.375, 0.9792, 0.25, 0.9792, 0.1875, 0.9792, 0.1875, 0.9792, 0.25, 0.9792, 0.375, 0.9792, 0.3125, 0.9792, 0.3125, 0.9792, 0.375, 0.9792, 0.3125, 0.9792, 0.3125, 0.9792, 0.25, 0.9792, 0.25, 0.9792, 0.1875, 0.9792, 0.1875, 0.9792, 0.125, 0.9792, 0.125, 0.9792, 0.1875, 0.9792, 0.1875, 0.9792, 0.125, 0.9792, 0.125, 0.9792, 0.4997, 0.9792, 0.4997, 0.9792, 0.4375, 0.9792, 0.4375, 0.9792, 0.4997, 0.9792, 0.4997, 0.9792, 0.4375, 0.9792, 0.4375, 0.9792, 0.25, 0.9792, 0.1875, 0.9792, 0.1875, 0.9792, 0.25, 0.9792, 0.375, 0.9792, 0.3125, 0.9792, 0.3125, 0.9792, 0.375, 0.9792, 0.4997, 0.9792, 0.4997, 0.9792, 0.4375, 0.9792, 0.4375, 0.9792, 0.125, 0.9792, 0.125, 0.9792, 0.0625, 0.9792, 0.0625, 0.9792, 0.125, 0.9792, 0.125, 0.9792, 0.0625, 0.9792, 0.0625, 0.9792, 0.4375, 0.9792, 0.4375, 0.9792, 0.375, 0.9792, 0.375, 0.9792, 0.4375, 0.9792, 0.4375, 0.9792, 0.375, 0.9792, 0.375, 0.9792, 0.4997, 0.9792, 0.4997, 0.9792, 0.4375, 0.9792, 0.4375, 0.9792, 0.3125, 0.9792, 0.3125, 0.9792, 0.25, 0.9792, 0.25, 0.9792, 0.0625, 0.9792, 0.0003113, 0.9792, 0.0003113, 0.9792, 0.0625, 0.9792, 0.0625, 0.9792, 0.0003113, 0.9792, 0.0003113, 0.9792, 0.0625, 0.9792, 0.125, 0.9792, 0.0625, 0.9792, 0.0625, 0.9792, 0.125, 0.9792, 0.1875, 0.9792, 0.125, 0.9792, 0.125, 0.9792, 0.1875, 0.9792, 0.1875, 0.9792, 0.125, 0.9792, 0.125, 0.9792, 0.1875, 0.9792, 0.4375, 0.9792, 0.375, 0.9792, 0.375, 0.9792, 0.4375, 0.9792, 0.125, 0.9792, 0.0625, 0.9792, 0.0625, 0.9792, 0.125, 0.9792, 0.1875, 0.9792, 0.1875, 0.9792, 0.125, 0.9792, 0.125, 0.9792, 0.4375, 0.9792, 0.375, 0.9792, 0.375, 0.9792, 0.4375, 0.9792, 0.4375, 0.9792, 0.4375, 0.9792, 0.375, 0.9792, 0.375, 0.9792, 0.125, 0.9792, 0.125, 0.9792, 0.0625, 0.9792, 0.0625, 0.9792, 0.375, 0.9792, 0.375, 0.9792, 0.3125, 0.9792, 0.3125, 0.9792, 0.25, 0.9792, 0.25, 0.9792, 0.1875, 0.9792, 0.1875, 0.9792, 0.0625, 0.9792, 0.0003113, 0.9792, 0.0003113, 0.9792, 0.0625, 0.9792, 0.25, 0.9792, 0.1875, 0.9792, 0.1875, 0.9792, 0.25, 0.9792, 0.0625, 0.9792, 0.0003113, 0.9792, 0.0003113, 0.9792, 0.0625, 0.9792, 0.0625, 0.9792, 0.0003113, 0.9792, 0.0003113, 0.9792, 0.0625, 0.9792, 0.0625, 0.9792, 0.0003113, 0.9792, 0.0003113, 0.9792, 0.0625, 0.9792, 0.0625, 0.9792, 0.0003113, 0.9792, 0.0003113, 0.9792, 0.0625, 0.9792, 0.0625, 0.9792, 0.0003113, 0.9792, 0.0003113, 0.9792, 0.0625, 0.9792, 0.0625, 0.9792, 0.0003113, 0.9792, 0.0003113, 0.9792, 0.0625, 0.9792, 0.1875, 0.9792, 0.25, 0.9792, 0.25, 0.9792, 0.1875, 0.9792, 0.125, 0.9792, 0.1875, 0.9792, 0.1875, 0.9792, 0.125, 0.9792, 0.1875, 0.9792, 0.125, 0.9792, 0.125, 0.9792, 0.1875, 0.9792, 0.25, 0.9792, 0.3125, 0.9792, 0.3125, 0.9792, 0.25, 0.9792, 0.375, 0.9792, 0.3125, 0.9792, 0.3125, 0.9792, 0.375, 0.9792, 0.0625, 0.9792, 0.0003113, 0.9792, 0.0003113, 0.9792, 0.0625, 0.9792, 0.4375, 0.9792, 0.4997, 0.9792, 0.4997, 0.9792, 0.4375, 0.9792, 0.25, 0.9792, 0.1875, 0.9792, 0.1875, 0.9792, 0.25, 0.9792, 0.4375, 0.9792, 0.375, 0.9792, 0.375, 0.9792, 0.4375, 0.9792, 0.375, 0.9792, 0.4375, 0.9792, 0.4375, 0.9792, 0.375, 0.9792, 0.3125, 0.9792, 0.25, 0.9792, 0.25, 0.9792, 0.3125, 0.9792, 0.125, 0.9792, 0.0625, 0.9792, 0.0625, 0.9792, 0.125, 0.9792, 0.0625, 0.9792, 0.125, 0.9792, 0.125, 0.9792, 0.0625, 0.9792, 0.0003113, 0.9792, 0.0625, 0.9792, 0.0625, 0.9792, 0.0003113, 0.9792, 0.3125, 0.9792, 0.375, 0.9792, 0.375, 0.9792, 0.3125, 0.9792, 0.4997, 0.9792, 0.4375, 0.9792, 0.4375, 0.9792, 0.4997, 0.9792, 0.25, 0.9792, 0.3125, 0.9792, 0.3125, 0.9792, 0.25, 0.9792, 0.3125, 0.9792, 0.25, 0.9792, 0.25, 0.9792, 0.3125, 0.9792, 0.4375, 0.9792, 0.4997, 0.9792, 0.4997, 0.9792, 0.4375, 0.9792, 0.25, 0.9792, 0.1875, 0.9792, 0.1875, 0.9792, 0.25, 0.9792, 0.125, 0.9792, 0.1875, 0.9792, 0.1875, 0.9792, 0.125, 0.9792, 0.375, 0.9792, 0.3125, 0.9792, 0.3125, 0.9792, 0.375, 0.9792, 0.375, 0.9792, 0.4375, 0.9792, 0.4375, 0.9792, 0.375, 0.9792, 0.125, 0.9792, 0.0625, 0.9792, 0.0625, 0.9792, 0.125, 0.9792, 0.0625, 0.9792, 0.125, 0.9792, 0.125, 0.9792, 0.0625, 0.9792, 0.0003113, 0.9792, 0.0625, 0.9792, 0.0625, 0.9792, 0.0003113, 0.9792, 0.3125, 0.9792, 0.375, 0.9792, 0.375, 0.9792, 0.3125, 0.9792, 0.4997, 0.9792, 0.4375, 0.9792, 0.4375, 0.9792, 0.4997, 0.9792, 0.1875, 0.9792, 0.25, 0.9792, 0.25, 0.9792, 0.1875, 0.9792, 0.4375, 0.9792, 0.375, 0.9792, 0.375, 0.9792, 0.4375, 0.9792, 0.0625, 0.9792, 0.0003113, 0.9792, 0.0003113, 0.9792, 0.0625, 0.9792, 0.1875, 0.9792, 0.125, 0.9792, 0.125, 0.9792, 0.1875, 0.9792, 0.3125, 0.9792, 0.375, 0.9792, 0.375, 0.9792, 0.3125, 0.9792, 0.4997, 0.9792, 0.4375, 0.9792, 0.4375, 0.9792, 0.4997, 0.9792, 0.1875, 0.9792, 0.25, 0.9792, 0.25, 0.9792, 0.1875, 0.9792, 0.4375, 0.9792, 0.375, 0.9792, 0.375, 0.9792, 0.4375, 0.9792, 0.0625, 0.9792, 0.0003113, 0.9792, 0.0003113, 0.9792, 0.0625, 0.9792, 0.1875, 0.9792, 0.125, 0.9792, 0.125, 0.9792, 0.1875, 0.9792, 0.25, 0.9792, 0.3125, 0.9792, 0.3125, 0.9792, 0.25, 0.9792, 0.3125, 0.9792, 0.25, 0.9792, 0.25, 0.9792, 0.3125, 0.9792, 0.4375, 0.9792, 0.4997, 0.9792, 0.4997, 0.9792, 0.4375, 0.9792, 0.25, 0.9792, 0.1875, 0.9792, 0.1875, 0.9792, 0.25, 0.9792, 0.125, 0.9792, 0.1875, 0.9792, 0.1875, 0.9792, 0.125, 0.9792, 0.375, 0.9792, 0.3125, 0.9792, 0.3125, 0.9792, 0.375, 0.9792, 0.375, 0.9792, 0.4375, 0.9792, 0.4375, 0.9792, 0.375, 0.9792, 0.125, 0.9792, 0.0625, 0.9792, 0.0625, 0.9792, 0.125, 0.9792, 0.0625, 0.9792, 0.125, 0.9792, 0.125, 0.9792, 0.0625, 0.9792, 0.0003113, 0.9792, 0.0625, 0.9792, 0.0625, 0.9792, 0.0003113, 0.9792, 0.375, 0.9792, 0.3125, 0.9792, 0.25, 0.9792, 0.1875, 0.9792, 0.125, 0.9792, 0.0625, 0.9792, 0.0003113, 0.9792, 0.0625, 0.9792, 0.125, 0.9792, 0.1875, 0.9792, 0.25, 0.9792, 0.3125, 0.9792, 0.375, 0.9792, 0.4375, 0.9792, 0.4997, 0.9792, 0.4375, 0.9792, 0.4997, 0.9792, 0.4375, 0.9792, 0.4375, 0.9792, 0.4997, 0.9792, 0.375, 0.9792, 0.4375, 0.9792, 0.4375, 0.9792, 0.375, 0.9792, 0.3125, 0.9792, 0.25, 0.9792, 0.25, 0.9792, 0.3125, 0.9792, 0.1875, 0.9792, 0.125, 0.9792, 0.125, 0.9792, 0.1875, 0.9792, 0.0625, 0.9792, 0.125, 0.9792, 0.125, 0.9792, 0.0625, 0.9792, 0.4375, 0.9792, 0.375, 0.9792, 0.375, 0.9792, 0.4375, 0.9792, 0.25, 0.9792, 0.3125, 0.9792, 0.3125, 0.9792, 0.25, 0.9792, 0.4375, 0.9792, 0.4997, 0.9792, 0.4997, 0.9792, 0.4375, 0.9792, 0.125, 0.9792, 0.0625, 0.9792, 0.0625, 0.9792, 0.125, 0.9792, 0.3125, 0.9792, 0.375, 0.9792, 0.375, 0.9792, 0.3125, 0.9792, 0.0003113, 0.9792, 0.0625, 0.9792, 0.0625, 0.9792, 0.0003113, 0.9792, 0.125, 0.9792, 0.1875, 0.9792, 0.1875, 0.9792, 0.125, 0.9792, 0.375, 0.9792, 0.3125, 0.9792, 0.3125, 0.9792, 0.375, 0.9792, 0.1875, 0.9792, 0.25, 0.9792, 0.25, 0.9792, 0.1875, 0.9792, 0.0625, 0.9792, 0.0003113, 0.9792, 0.0003113, 0.9792, 0.0625, 0.9792, 0.25, 0.9792, 0.1875, 0.9792, 0.1875, 0.9792, 0.25, 0.9792, 0.0625, 0.9792, 0.125, 0.9792, 0.1875, 0.9792, 0.25, 0.9792, 0.3125, 0.9792, 0.375, 0.9792, 0.4375, 0.9792, 0.4997, 0.9792, 0.4375, 0.9792, 0.375, 0.9792, 0.3125, 0.9792, 0.25, 0.9792, 0.1875, 0.9792, 0.125, 0.9792, 0.0625, 0.9792, 0.0003113, 0.9792, 0.375, 0.9792, 0.375, 0.9792, 0.375, 0.9792, 0.375, 0.9792, 0.375, 0.9792, 0.375, 0.9792, 0.4375, 0.9792, 0.4375, 0.9792, 0.4375, 0.9792, 0.4375, 0.9792, 0.4997, 0.9792, 0.4997, 0.9792, 0.0625, 0.9792, 0.125, 0.9792, 0.125, 0.9792, 0.0625, 0.9792, 0.4375, 0.9792, 0.375, 0.9792, 0.375, 0.9792, 0.4375, 0.9792, 0.4997, 0.9792, 0.4375, 0.9792, 0.4375, 0.9792, 0.4997, 0.9792, 0.125, 0.9792, 0.1875, 0.9792, 0.1875, 0.9792, 0.125, 0.9792, 0.0625, 0.9792, 0.0625, 0.9792, 0.0625, 0.9792, 0.0625, 0.9792, 0.2187, 0.9792, 0.2187, 0.9792, 0.25, 0.9792, 0.25, 0.9792, 0.3125, 0.9792, 0.375, 0.9792, 0.375, 0.9792, 0.3125, 0.9792, 0.4997, 0.9792, 0.4997, 0.9792, 0.4375, 0.9792, 0.4375, 0.9792, 0.2116, 0.9792, 0.1732, 0.9792, 0.1875, 0.9792, 0.2187, 0.9792, 0.125, 0.9792, 0.125, 0.9792, 0.1875, 0.9792, 0.1875, 0.9792, 0.4375, 0.9792, 0.4375, 0.9792, 0.375, 0.9792, 0.375, 0.9792, 0.0625, 0.9792, 0.0625, 0.9792, 0.125, 0.9792, 0.125, 0.9792, 0.2812, 0.9792, 0.3125, 0.9792, 0.3125, 0.9792, 0.2812, 0.9792, 0.0625, 0.9792, 0.0625, 0.9792, 0.0625, 0.9792, 0.0625, 0.9792, 0.2812, 0.9792, 0.2812, 0.9792, 0.3125, 0.9792, 0.3125, 0.9792, 0.3125, 0.9792, 0.3125, 0.9792, 0.375, 0.9792, 0.375, 0.9792, 0.0003113, 0.9792, 0.03141, 0.9792, 0.03141, 0.9792, 0.0003113, 0.9792, 0.0625, 0.9792, 0.03141, 0.9792, 0.03141, 0.9792, 0.0625, 0.9792, 0.0003113, 0.9792, 0.03141, 0.9792, 0.03141, 0.9792, 0.0003113, 0.9792, 0.0625, 0.9792, 0.03141, 0.9792, 0.03141, 0.9792, 0.0625, 0.9792, 0.375, 0.9792, 0.375, 0.9792, 0.375, 0.9792, 0.375, 0.9792, 0.4375, 0.9792, 0.4997, 0.9792, 0.4997, 0.9792, 0.4375, 0.9792, 0.4375, 0.9792, 0.375, 0.9792, 0.375, 0.9792, 0.4375, 0.9792, 0.375, 0.9792, 0.4375, 0.9792, 0.4375, 0.9792, 0.375, 0.9792, 0.0003113, 0.9792, 0.03141, 0.9792, 0.03141, 0.9792, 0.0003113, 0.9792, 0.375, 0.9792, 0.375, 0.9792, 0.375, 0.9792, 0.375, 0.9792, 0.0625, 0.9792, 0.03141, 0.9792, 0.03141, 0.9792, 0.0625, 0.9792, 0.375, 0.9792, 0.4375, 0.9792, 0.4375, 0.9792, 0.375, 0.9792, 0.4375, 0.9792, 0.4375, 0.9792, 0.4997, 0.9792, 0.4997, 0.9792, 0.4375, 0.9792, 0.4997, 0.9792, 0.4997, 0.9792, 0.4375, 0.9792, 0.0003113, 0.9792, 0.0003113, 0.9792, 0.03141, 0.9792, 0.03141, 0.9792, 0.375, 0.9792, 0.4375, 0.9792, 0.4375, 0.9792, 0.375, 0.9792, 0.0625, 0.9792, 0.03141, 0.9792, 0.03141, 0.9792, 0.0625, 0.9792, 0.4375, 0.9792, 0.4997, 0.9792, 0.4997, 0.9792, 0.4375, 0.9792, 0.4997, 0.9792, 0.4375, 0.9792, 0.4375, 0.9792, 0.4997, 0.9792, 0.375, 0.9792, 0.375, 0.9792, 0.375, 0.9792, 0.375, 0.9792, 0.375, 0.9792, 0.375, 0.9792, 0.375, 0.9792, 0.375, 0.9792, 0.375, 0.9792, 0.375, 0.9792, 0.4375, 0.9792, 0.4375, 0.9792, 0.4375, 0.9792, 0.4375, 0.9792, 0.4997, 0.9792, 0.4997, 0.9792, 0.4997, 0.9792, 0.4997, 0.9792, 0.4375, 0.9792, 0.4375, 0.9792, 0.4375, 0.9792, 0.4997, 0.9792, 0.4997, 0.9792, 0.4375, 0.9792, 0.4375, 0.9792, 0.4375, 0.9792, 0.375, 0.9792, 0.375, 0.9792, 0.375, 0.9792, 0.4375, 0.9792, 0.4375, 0.9792, 0.375, 0.9792, 0.0003113, 0.9792, 0.03141, 0.9792, 0.03141, 0.9792, 0.0003113, 0.9792, 0.375, 0.9792, 0.375, 0.9792, 0.375, 0.9792, 0.375, 0.9792, 0.375, 0.9792, 0.375, 0.9792, 0.4375, 0.9792, 0.4375, 0.9792, 0.4375, 0.9792, 0.4375, 0.9792, 0.4997, 0.9792, 0.4997, 0.9792, 0.375, 0.9792, 0.375, 0.9792, 0.4375, 0.9792, 0.4375, 0.9792, 0.4375, 0.9792, 0.4375, 0.9792, 0.4997, 0.9792, 0.4997, 0.9792, 0.375, 0.9792, 0.375, 0.9792, 0.375, 0.9792, 0.375, 0.9792, 0.375, 0.9792, 0.375, 0.9792, 0.375, 0.9792, 0.375, 0.9792, 0.4997, 0.9792, 0.4375, 0.9792, 0.4375, 0.9792, 0.4997, 0.9792, 0.375, 0.9792, 0.4375, 0.9792, 0.4375, 0.9792, 0.375, 0.9792, 0.4375, 0.9792, 0.375, 0.9792, 0.375, 0.9792, 0.4375, 0.9792, 0.4375, 0.9792, 0.4997, 0.9792, 0.4997, 0.9792, 0.4375, 0.9792, 0.375, 0.9792, 0.375, 0.9792, 0.4375, 0.9792, 0.4375, 0.9792, 0.4375, 0.9792, 0.4375, 0.9792, 0.375, 0.9792, 0.375, 0.9792, 0.4997, 0.9792, 0.4997, 0.9792, 0.4375, 0.9792, 0.4375, 0.9792, 0.0003113, 0.9792, 0.03141, 0.9792, 0.03141, 0.9792, 0.0003113, 0.9792, 0.0625, 0.9792, 0.03141, 0.9792, 0.03141, 0.9792, 0.0625, 0.9792, 0.2656, 0.9792, 0.2656, 0.9792, 0.2812, 0.9792, 0.2812, 0.9792, 0.0625, 0.9792, 0.03141, 0.9792, 0.03141, 0.9792, 0.0625, 0.9792, 0.0003113, 0.9792, 0.03141, 0.9792, 0.03141, 0.9792, 0.0003113, 0.9792, 0.2187, 0.9792, 0.25, 0.9792, 0.25, 0.9792, 0.2187, 0.9792, 0.0625, 0.9792, 0.03141, 0.9792, 0.03141, 0.9792, 0.0625, 0.9792, 0.0003113, 0.9792, 0.03141, 0.9792, 0.03141, 0.9792, 0.0003113, 0.9792, 0.0003113, 0.9792, 0.03141, 0.9792, 0.03141, 0.9792, 0.0003113, 0.9792, 0.2656, 0.9792, 0.2812, 0.9792, 0.2812, 0.9792, 0.2656, 0.9792, 0.0003113, 0.9792, 0.03141, 0.9792, 0.03141, 0.9792, 0.0003113, 0.9792, 0.0625, 0.9792, 0.03141, 0.9792, 0.03141, 0.9792, 0.0625, 0.9792, 0.2656, 0.9792, 0.25, 0.9792, 0.25, 0.9792, 0.2656, 0.9792, 0.0625, 0.9792, 0.0625, 0.9792, 0.0625, 0.9792, 0.0625, 0.9792, 0.0625, 0.9792, 0.0625, 0.9792, 0.0625, 0.9792, 0.0625, 0.9792, 0.03141, 0.9792, 0.0625, 0.9792, 0.0625, 0.9792, 0.03141, 0.9792, 0.03141, 0.9792, 0.0625, 0.9792, 0.0625, 0.9792, 0.03141, 0.9792, 0.03141, 0.9792, 0.0003113, 0.9792, 0.0003113, 0.9792, 0.03141, 0.9792, 0.03141, 0.9792, 0.0003113, 0.9792, 0.0003113, 0.9792, 0.03141, 0.9792, 0.03141, 0.9792, 0.0625, 0.9792, 0.0625, 0.9792, 0.03141, 0.9792, 0.03141, 0.9792, 0.0003113, 0.9792, 0.0003113, 0.9792, 0.03141, 0.9792, 0.03141, 0.9792, 0.0625, 0.9792, 0.0625, 0.9792, 0.03141, 0.9792, 0.03141, 0.9792, 0.0003113, 0.9792, 0.0003113, 0.9792, 0.03141, 0.9792, 0.03141, 0.9792, 0.0003113, 0.9792, 0.0003113, 0.9792, 0.03141, 0.9792, 0.03141, 0.9792, 0.0625, 0.9792, 0.0625, 0.9792, 0.03141, 0.9792, 0.03141, 0.9792, 0.0625, 0.9792, 0.0625, 0.9792, 0.03141, 0.9792, 0.0625, 0.9792, 0.0625, 0.9792, 0.0625, 0.9792, 0.0625, 0.9792, 0.0625, 0.9792, 0.0625, 0.9792, 0.0625, 0.9792, 0.0625, 0.9792, 0.0625, 0.9792, 0.0625, 0.9792, 0.0625, 0.9792, 0.0625, 0.9792, 0.03141, 0.9792, 0.0625, 0.9792, 0.0625, 0.9792, 0.03141, 0.9792, 0.03141, 0.9792, 0.0003113, 0.9792, 0.0003113, 0.9792, 0.03141, 0.9792, 0.03141, 0.9792, 0.0625, 0.9792, 0.0625, 0.9792, 0.03141, 0.9792, 0.03141, 0.9792, 0.03141, 0.9792, 0.0625, 0.9792, 0.0625, 0.9792, 0.03141, 0.9792, 0.0003113, 0.9792, 0.0003113, 0.9792, 0.03141, 0.9792, 0.03141, 0.9792, 0.0003113, 0.9792, 0.0003113, 0.9792, 0.03141, 0.9792, 0.03141, 0.9792, 0.0625, 0.9792, 0.0625, 0.9792, 0.03141, 0.9792, 0.0625, 0.9792, 0.0625, 0.9792, 0.0625, 0.9792, 0.0625, 0.9792, 0.2656, 0.9792, 0.2656, 0.9792, 0.25, 0.9792, 0.25, 0.9792, 0.2187, 0.9792, 0.25, 0.9792, 0.25, 0.9792, 0.2187, 0.9792, 0.2187, 0.9792, 0.25, 0.9792, 0.25, 0.9792, 0.2187, 0.9792, 0.2187, 0.9792, 0.25, 0.9792, 0.25, 0.9792, 0.2187, 0.9792, 0.2187, 0.9792, 0.2116, 0.9792, 0.25, 0.9792, 0.25, 0.9792, 0.2656, 0.9792, 0.2656, 0.9792, 0.25, 0.9792, 0.25, 0.9792, 0.2656, 0.9792, 0.2656, 0.9792, 0.25, 0.9792, 0.25, 0.9792, 0.2656, 0.9792, 0.2656, 0.9792, 0.25, 0.9792, 0.25, 0.9792, 0.375, 0.9792, 0.3798, 0.9792, 0.4375, 0.9792, 0.375, 0.9792, 0.3798, 0.9792, 0.4025, 0.9792, 0.4997, 0.9792, 0.4375, 0.9792, 0.4025, 0.9792, 0.3798, 0.9792, 0.4375, 0.9792, 0.4997, 0.9792, 0.3798, 0.9792, 0.375, 0.9792, 0.375, 0.9792, 0.4375, 0.9792, 0.3125, 0.9792, 0.322, 0.9792, 0.3798, 0.9792, 0.375, 0.9792, 0.322, 0.9792, 0.3345, 0.9792, 0.4025, 0.9792, 0.3798, 0.9792, 0.3345, 0.9792, 0.322, 0.9792, 0.3798, 0.9792, 0.4025, 0.9792, 0.322, 0.9792, 0.3125, 0.9792, 0.375, 0.9792, 0.3798, 0.9792, 0.2812, 0.9792, 0.2812, 0.9792, 0.322, 0.9792, 0.3125, 0.9792, 0.2812, 0.9792, 0.2812, 0.9792, 0.3345, 0.9792, 0.322, 0.9792, 0.2812, 0.9792, 0.2812, 0.9792, 0.322, 0.9792, 0.3345, 0.9792, 0.2812, 0.9792, 0.2812, 0.9792, 0.3125, 0.9792, 0.322, 0.9792, 0.125, 0.9792, 0.1183, 0.9792, 0.03141, 0.9792, 0.0625, 0.9792, 0.1183, 0.9792, 0.1095, 0.9792, 0.0003113, 0.9792, 0.03141, 0.9792, 0.1095, 0.9792, 0.1183, 0.9792, 0.03141, 0.9792, 0.0003113, 0.9792, 0.1183, 0.9792, 0.125, 0.9792, 0.0625, 0.9792, 0.03141, 0.9792, 0.1875, 0.9792, 0.1875, 0.9792, 0.1183, 0.9792, 0.125, 0.9792, 0.1875, 0.9792, 0.1875, 0.9792, 0.1095, 0.9792, 0.1183, 0.9792, 0.1875, 0.9792, 0.1875, 0.9792, 0.1183, 0.9792, 0.1095, 0.9792, 0.1875, 0.9792, 0.1875, 0.9792, 0.125, 0.9792, 0.1183, 0.9792, 0.2656, 0.9792, 0.25, 0.9792, 0.25, 0.9792, 0.2656, 0.9792, 0.2656, 0.9792, 0.25, 0.9792, 0.25, 0.9792, 0.2656, 0.9792, 0.2656, 0.9792, 0.25, 0.9792, 0.25, 0.9792, 0.2656, 0.9792, 0.2116, 0.9792, 0.1732, 0.9792, 0.1655, 0.9792, 0.2077, 0.9792, 0.2077, 0.9792, 0.1655, 0.9792, 0.1732, 0.9792, 0.2116, 0.9792, 0.125, 0.9792, 0.1107, 0.9792, 0.03141, 0.9792, 0.0625, 0.9792, 0.1107, 0.9792, 0.09754, 0.9792, 0.0003113, 0.9792, 0.03141, 0.9792, 0.09754, 0.9792, 0.1107, 0.9792, 0.03141, 0.9792, 0.0003113, 0.9792, 0.1107, 0.9792, 0.125, 0.9792, 0.0625, 0.9792, 0.03141, 0.9792, 0.1875, 0.9792, 0.1732, 0.9792, 0.1107, 0.9792, 0.125, 0.9792, 0.1732, 0.9792, 0.1655, 0.9792, 0.09754, 0.9792, 0.1107, 0.9792, 0.1655, 0.9792, 0.1732, 0.9792, 0.1107, 0.9792, 0.09754, 0.9792, 0.1732, 0.9792, 0.1875, 0.9792, 0.125, 0.9792, 0.1107, 0.9792, 0.2812, 0.9792, 0.2812, 0.9792, 0.3326, 0.9792, 0.3125, 0.9792, 0.2812, 0.9792, 0.2812, 0.9792, 0.3515, 0.9792, 0.3326, 0.9792, 0.2812, 0.9792, 0.2812, 0.9792, 0.3326, 0.9792, 0.3515, 0.9792, 0.2812, 0.9792, 0.2812, 0.9792, 0.3125, 0.9792, 0.3326, 0.9792, 0.3125, 0.9792, 0.3326, 0.9792, 0.4375, 0.9792, 0.375, 0.9792, 0.3326, 0.9792, 0.3515, 0.9792, 0.4997, 0.9792, 0.4375, 0.9792, 0.3515, 0.9792, 0.3326, 0.9792, 0.4375, 0.9792, 0.4997, 0.9792, 0.3326, 0.9792, 0.3125, 0.9792, 0.375, 0.9792, 0.4375, 0.9792, 0.2187, 0.9792, 0.25, 0.9792, 0.25, 0.9792, 0.2187, 0.9792, 0.2812, 0.9792, 0.2656, 0.9792, 0.2656, 0.9792, 0.2812, 0.9792, 0.2812, 0.9792, 0.2656, 0.9792, 0.2656, 0.9792, 0.2812, 0.9792, 0.2812, 0.9792, 0.2656, 0.9792, 0.2656, 0.9792, 0.2812, 0.9792, 0.2812, 0.9792, 0.2812, 0.9792, 0.2656, 0.9792, 0.2656, 0.9792, 0.2812, 0.9792, 0.2812, 0.9792, 0.2656, 0.9792, 0.2656, 0.9792, 0.2812, 0.9792, 0.2812, 0.9792, 0.2656, 0.9792, 0.2656, 0.9792, 0.2812, 0.9792, 0.2812, 0.9792, 0.2656, 0.9792, 0.2656, 0.9792, 0.2812, 0.9792, 0.2656, 0.9792, 0.2656, 0.9792, 0.2812, 0.9792, 0.25, 0.9792, 0.2656, 0.9792, 0.2656, 0.9792, 0.25, 0.9792, 0.25, 0.9792, 0.25, 0.9792, 0.2656, 0.9792, 0.2656, 0.9792, 0.1875, 0.9792, 0.2187, 0.9792, 0.2187, 0.9792, 0.1875, 0.9792, 0.25, 0.9792, 0.2077, 0.9792, 0.2116, 0.9792, 0.25, 0.9792, 0.25, 0.9792, 0.2116, 0.9792, 0.2077, 0.9792, 0.25, 0.9792, 0.1875, 0.9792, 0.1732, 0.9792, 0.2116, 0.9792, 0.2187, 0.9792, 0.1875, 0.9792, 0.2187, 0.9792, 0.2187, 0.9792, 0.1875, 0.9792, 0.1875, 0.9792, 0.2187, 0.9792, 0.2187, 0.9792, 0.1875, 0.9792, 0.1875, 0.9792, 0.2187, 0.9792, 0.2187, 0.9792, 0.1875, 0.9792, 0.1875, 0.9792, 0.2187, 0.9792, 0.2187, 0.9792, 0.1875, 0.9792, 0.25, 0.9792, 0.2116, 0.9792, 0.2187, 0.9792, 0.25, 0.9792, 0.1875, 0.9792, 0.1875, 0.9792, 0.2187, 0.9792, 0.2187, 0.9792, 0.375, 0.9792, 0.3125, 0.9792, 0.3125, 0.9792, 0.375, 0.9792, 0.4997, 0.9792, 0.4997, 0.9792, 0.4375, 0.9792, 0.4375, 0.9792, 0.1875, 0.9792, 0.1875, 0.9792, 0.125, 0.9792, 0.125, 0.9792, 0.3125, 0.9792, 0.3125, 0.9792, 0.25, 0.9792, 0.25, 0.9792, 0.4375, 0.9792, 0.4375, 0.9792, 0.375, 0.9792, 0.375, 0.9792, 0.125, 0.9792, 0.125, 0.9792, 0.0625, 0.9792, 0.0625, 0.9792, 0.375, 0.9792, 0.375, 0.9792, 0.3125, 0.9792, 0.3125, 0.9792, 0.25, 0.9792, 0.25, 0.9792, 0.1875, 0.9792, 0.1875, 0.9792, 0.1875, 0.9792, 0.125, 0.9792, 0.125, 0.9792, 0.1875, 0.9792, 0.25, 0.9792, 0.1875, 0.9792, 0.1875, 0.9792, 0.25, 0.9792, 0.4375, 0.9792, 0.375, 0.9792, 0.375, 0.9792, 0.4375, 0.9792, 0.125, 0.9792, 0.0625, 0.9792, 0.0625, 0.9792, 0.125, 0.9792, 0.4997, 0.9792, 0.4375, 0.9792, 0.4375, 0.9792, 0.4997, 0.9792, 0.3125, 0.9792, 0.25, 0.9792, 0.25, 0.9792, 0.3125, 0.9792, 0.25, 0.9792, 0.25, 0.9792, 0.1875, 0.9792, 0.1875, 0.9792, 0.375, 0.9792, 0.3125, 0.9792, 0.3125, 0.9792, 0.375, 0.9792, 0.125, 0.9792, 0.125, 0.9792, 0.0625, 0.9792, 0.0625, 0.9792, 0.125, 0.9792, 0.0625, 0.9792, 0.0625, 0.9792, 0.125, 0.9792, 0.375, 0.9792, 0.375, 0.9792, 0.3125, 0.9792, 0.3125, 0.9792, 0.4375, 0.9792, 0.375, 0.9792, 0.375, 0.9792, 0.4375, 0.9792, 0.4375, 0.9792, 0.4375, 0.9792, 0.375, 0.9792, 0.375, 0.9792, 0.3125, 0.9792, 0.3125, 0.9792, 0.25, 0.9792, 0.25, 0.9792, 0.4997, 0.9792, 0.4375, 0.9792, 0.4375, 0.9792, 0.4997, 0.9792, 0.4997, 0.9792, 0.4997, 0.9792, 0.4375, 0.9792, 0.4375, 0.9792, 0.0625, 0.9792, 0.0003113, 0.9792, 0.0003113, 0.9792, 0.0625, 0.9792, 0.1875, 0.9792, 0.125, 0.9792, 0.125, 0.9792, 0.1875, 0.9792, 0.1875, 0.9792, 0.1875, 0.9792, 0.125, 0.9792, 0.125, 0.9792, 0.25, 0.9792, 0.1875, 0.9792, 0.1875, 0.9792, 0.25, 0.9792, 0.3125, 0.9792, 0.25, 0.9792, 0.25, 0.9792, 0.3125, 0.9792, 0.125, 0.9792, 0.125, 0.9792, 0.0625, 0.9792, 0.0625, 0.9792, 0.25, 0.9792, 0.1875, 0.9792, 0.1875, 0.9792, 0.25, 0.9792, 0.3125, 0.9792, 0.25, 0.9792, 0.25, 0.9792, 0.3125, 0.9792, 0.4997, 0.9792, 0.4997, 0.9792, 0.4375, 0.9792, 0.4375, 0.9792, 0.375, 0.9792, 0.3125, 0.9792, 0.3125, 0.9792, 0.375, 0.9792, 0.125, 0.9792, 0.0625, 0.9792, 0.0625, 0.9792, 0.125, 0.9792, 0.25, 0.9792, 0.25, 0.9792, 0.1875, 0.9792, 0.1875, 0.9792, 0.4375, 0.9792, 0.375, 0.9792, 0.375, 0.9792, 0.4375, 0.9792, 0.1875, 0.9792, 0.1875, 0.9792, 0.125, 0.9792, 0.125, 0.9792, 0.4375, 0.9792, 0.4375, 0.9792, 0.375, 0.9792, 0.375, 0.9792, 0.4997, 0.9792, 0.4375, 0.9792, 0.4375, 0.9792, 0.4997, 0.9792, 0.125, 0.9792, 0.125, 0.9792, 0.0625, 0.9792, 0.0625, 0.9792, 0.0625, 0.9792, 0.0003113, 0.9792, 0.0003113, 0.9792, 0.0625, 0.9792, 0.1875, 0.9792, 0.125, 0.9792, 0.125, 0.9792, 0.1875, 0.9792, 0.375, 0.9792, 0.375, 0.9792, 0.3125, 0.9792, 0.3125, 0.9792, 0.3125, 0.9792, 0.3125, 0.9792, 0.25, 0.9792, 0.25, 0.9792, 0.1875, 0.9792, 0.125, 0.9792, 0.125, 0.9792, 0.1875, 0.9792, 0.0625, 0.9792, 0.0003113, 0.9792, 0.0003113, 0.9792, 0.0625, 0.9792, 0.25, 0.9792, 0.25, 0.9792, 0.1875, 0.9792, 0.1875, 0.9792, 0.4997, 0.9792, 0.4375, 0.9792, 0.4375, 0.9792, 0.4997, 0.9792, 0.4997, 0.9792, 0.4997, 0.9792, 0.4375, 0.9792, 0.4375, 0.9792, 0.4375, 0.9792, 0.375, 0.9792, 0.375, 0.9792, 0.4375, 0.9792, 0.3125, 0.9792, 0.3125, 0.9792, 0.25, 0.9792, 0.25, 0.9792, 0.125, 0.9792, 0.0625, 0.9792, 0.0625, 0.9792, 0.125, 0.9792, 0.1875, 0.9792, 0.1875, 0.9792, 0.125, 0.9792, 0.125, 0.9792, 0.375, 0.9792, 0.3125, 0.9792, 0.3125, 0.9792, 0.375, 0.9792, 0.4375, 0.9792, 0.4375, 0.9792, 0.375, 0.9792, 0.375, 0.9792, 0.3125, 0.9792, 0.25, 0.9792, 0.25, 0.9792, 0.3125, 0.9792, 0.25, 0.9792, 0.1875, 0.9792, 0.1875, 0.9792, 0.25, 0.9792, 0.375, 0.9792, 0.375, 0.9792, 0.3125, 0.9792, 0.3125, 0.9792, 0.0625, 0.9792, 0.0003113, 0.9792, 0.0003113, 0.9792, 0.0625, 0.9792, 0.0625, 0.9792, 0.0003113, 0.9792, 0.0003113, 0.9792, 0.0625, 0.9792, 0.0625, 0.9792, 0.0003113, 0.9792, 0.0003113, 0.9792, 0.0625, 0.9792, 0.0625, 0.9792, 0.0003113, 0.9792, 0.0003113, 0.9792, 0.0625, 0.9792, 0.0625, 0.9792, 0.0003113, 0.9792, 0.0003113, 0.9792, 0.0625, 0.9792, 0.1875, 0.9792, 0.25, 0.9792, 0.25, 0.9792, 0.1875, 0.9792, 0.0625, 0.9792, 0.125, 0.9792, 0.125, 0.9792, 0.0625, 0.9792, 0.4997, 0.9792, 0.4375, 0.9792, 0.4375, 0.9792, 0.4997, 0.9792, 0.4375, 0.9792, 0.4997, 0.9792, 0.4997, 0.9792, 0.4375, 0.9792, 0.3125, 0.9792, 0.25, 0.9792, 0.25, 0.9792, 0.3125, 0.9792, 0.3125, 0.9792, 0.375, 0.9792, 0.375, 0.9792, 0.3125, 0.9792, 0.375, 0.9792, 0.4375, 0.9792, 0.4375, 0.9792, 0.375, 0.9792, 0.1875, 0.9792, 0.125, 0.9792, 0.125, 0.9792, 0.1875, 0.9792, 0.25, 0.9792, 0.3125, 0.9792, 0.3125, 0.9792, 0.25, 0.9792, 0.25, 0.9792, 0.1875, 0.9792, 0.1875, 0.9792, 0.25, 0.9792, 0.125, 0.9792, 0.1875, 0.9792, 0.1875, 0.9792, 0.125, 0.9792, 0.375, 0.9792, 0.3125, 0.9792, 0.3125, 0.9792, 0.375, 0.9792, 0.0625, 0.9792, 0.0003113, 0.9792, 0.0003113, 0.9792, 0.0625, 0.9792, 0.0003113, 0.9792, 0.0625, 0.9792, 0.0625, 0.9792, 0.0003113, 0.9792, 0.125, 0.9792, 0.0625, 0.9792, 0.0625, 0.9792, 0.125, 0.9792, 0.4375, 0.9792, 0.375, 0.9792, 0.375, 0.9792, 0.4375, 0.9792])
me_cube_002.materials.append(mat_material_003)
me_cube_002.materials.append(mat_material_001)
me_cube_002.materials.append(mat_material_002)
me_cube_002.materials.append(mat_material_004)
me_cube_002.materials.append(mat_material_006)
me_cube_002.materials.append(mat_material_005)
me_cube_002.materials.append(mat_material_013)
me_cube_002.materials.append(mat_material_015)
me_cube_002.materials.append(mat_material_016)
me_cube_002.materials.append(mat_material_017)
me_cube_002.materials.append(mat_material_018)
me_cube_002.materials.append(mat_material_019)
me_cube_002.materials.append(mat_material_020)
me_cube_002.materials.append(mat_material_021)
me_cube_002.use_mirror_x = True
me_cube_002.update()

# ---- objects
ob_blade_002 = bpy.data.objects.new('Blade.002', me_cube_002)

# ---- transforms, parenting, visibility, modifiers, constraints
ob_blade_002.location = (0.0, 0.0, 0.0)
ob_blade_002.scale = (0.105, 0.6293, 1.51)
ob_blade_002.use_mesh_mirror_x = True

# ---- collection membership
col_collection.objects.link(ob_blade_002)

# ---- scene / render settings (as saved in the file)
scene.frame_start = 1; scene.frame_end = 250; scene.frame_set(-10)
scene.render.engine = 'BLENDER_EEVEE_NEXT'
scene.render.resolution_x = 1500
scene.render.resolution_y = 1500
scene.eevee.use_raytracing = True
bpy.context.view_layer.update()

# ---- added for rendering (the .blend has no active camera): camera
cam_auto = bpy.data.cameras.new('AutoCamera')
cam_auto.lens = 50.0
cam_auto.sensor_width = 36.0
cam_auto.clip_end = 1000.0
ob_auto_camera = bpy.data.objects.new('AutoCamera', cam_auto)
scene.collection.objects.link(ob_auto_camera)
ob_auto_camera.location = (3.51052, -4.22712, 4.18898)
ob_auto_camera.rotation_euler = (1.09748, -7.21219e-08, 0.694738)
scene.camera = ob_auto_camera
bpy.context.view_layer.update()
